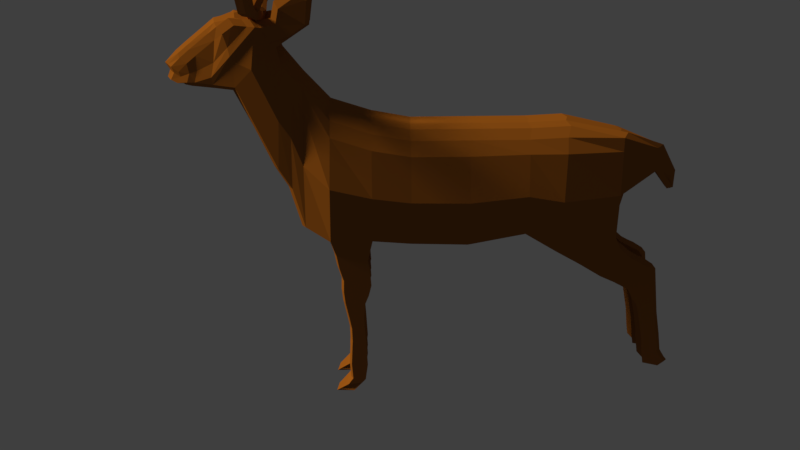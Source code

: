 # Source: LPgeyikErkek.blend  (saved by Blender 2.79.0; exported with 4.5.12 LTS)
import bpy
from mathutils import Matrix  # noqa: F401  (used for matrix-valued properties, if any)

bpy.ops.wm.read_factory_settings(use_empty=True)
scene = bpy.context.scene
scene.name = 'Scene'

# ---- collections
col_collection_1 = bpy.data.collections.new('Collection 1'); scene.collection.children.link(col_collection_1)

# ---- materials (node trees are filled in below, after node groups)
mat_material = bpy.data.materials.new('Material')
mat_material.alpha_threshold = 0.0
mat_material.roughness = 0.5
mat_material.line_color = (0.0, 0.0, 0.0, 1.0)

# ---- material node trees
mat_material.use_nodes = True; mat_material.node_tree.nodes.clear()
_N = mat_material.node_tree.nodes; _L = mat_material.node_tree.links
n0 = _N.new('ShaderNodeOutputMaterial'); n0.name = 'Material Output'; n0.location = (300, 300)
n1 = _N.new('ShaderNodeBsdfDiffuse'); n1.name = 'Diffuse BSDF'; n1.location = (-185, 301)
n1.inputs[0].default_value = (0.3082, 0.1129, 0.0268, 1.0)
_L.new(n1.outputs[0], n0.inputs[0])
n0.is_active_output = True

# ---- world
world_world_001 = bpy.data.worlds.new('World.001'); scene.world = world_world_001
world_world_001.use_nodes = True; world_world_001.node_tree.nodes.clear()
_N = world_world_001.node_tree.nodes; _L = world_world_001.node_tree.links
n0 = _N.new('ShaderNodeOutputWorld'); n0.name = 'World Output'; n0.location = (300, 300)
n1 = _N.new('ShaderNodeBackground'); n1.name = 'Background'; n1.location = (10, 300)
n1.inputs[0].default_value = (0.05, 0.05, 0.05, 1.0)
_L.new(n1.outputs[0], n0.inputs[0])
n0.is_active_output = True
world_world_001.use_sun_shadow = False
world_world_001.sun_shadow_jitter_overblur = 0.0
world_world_001.cycles.sampling_method = 'MANUAL'

# ---- cameras
cam_camera_001 = bpy.data.cameras.new('Camera.001')
cam_camera_001.clip_end = 100.0
cam_camera_001.lens = 35.0
cam_camera_001.sensor_width = 32.0
cam_camera_001.sensor_height = 18.0
cam_camera_001.display_size = 2.0
cam_camera_001.dof.focus_distance = 0.0

# ---- lights
light_sun_001 = bpy.data.lights.new('Sun.001', 'SUN')
light_sun_001.color = (0.6038, 0.4638, 0.1438)
light_sun_001.transmission_factor = 0.0
light_sun_001.angle = 0.1993
light_sun_001.energy = 5.0
light_sun_001.shadow_buffer_clip_start = 0.5
light_sun_001.shadow_soft_size = 0.1
light_sun_001.shadow_cascade_max_distance = 1000.0

# ---- meshes
me_cube = bpy.data.meshes.new('Cube')
me_cube.from_pydata([(0.5293, 2.455, -0.8148), (0.3576, -2.305, -0.6442), (-0.3345, -2.305, -0.6442), (-0.4962, 2.455, -0.8148), (0.4201, 2.455, 0.7618), (0.2838, -2.27, 1.505), (-0.2652, -2.27, 1.505), (-0.3934, 2.455, 0.5789), (0.5293, 1.049, -0.7278), (-0.4962, 1.049, -0.7278), (0.4201, 1.049, 0.751), (-0.3934, 1.049, 0.751), (0.5293, -0.7029, -0.8668), (0.4201, -0.7029, 0.751), (-0.4962, -0.7029, -0.8668), (-0.3934, -0.7029, 0.751), (-0.4962, 1.553, -1.042), (-0.3934, 1.618, 0.7777), (0.5293, 1.553, -1.042), (0.4201, 1.618, 0.7777), (-0.4962, 0.1732, -0.8965), (-0.3934, 0.1732, 0.751), (0.5293, 0.1732, -0.8965), (0.4201, 0.1732, 0.751), (0.5293, -1.286, -0.8168), (0.4201, -1.284, 0.8627), (-0.4962, -1.286, -0.8168), (-0.3934, -1.284, 0.8627), (0.5293, -1.926, -0.8214), (0.3818, -1.883, 1.059), (-0.4962, -1.926, -0.8214), (-0.3552, -1.883, 1.059), (0.4931, -1.44, -2.173), (-0.4327, -1.44, -2.173), (0.4931, -1.677, -2.158), (-0.4327, -1.677, -2.158), (0.4931, -1.365, -1.167), (-0.4327, -1.365, -1.167), (0.4931, -1.845, -1.078), (-0.4327, -1.845, -1.078), (0.4931, -1.314, -1.602), (0.4931, -1.743, -1.514), (-0.4327, -1.743, -1.514), (-0.4327, -1.314, -1.602), (0.4931, -1.424, -1.952), (0.4931, -1.728, -1.907), (-0.4327, -1.728, -1.907), (-0.4327, -1.424, -1.952), (0.4931, -1.392, -3.066), (-0.4327, -1.392, -3.066), (0.4931, -1.654, -3.051), (-0.4327, -1.654, -3.051), (0.4931, -1.631, -2.605), (0.4931, -1.414, -2.62), (-0.4327, -1.414, -2.62), (-0.4327, -1.631, -2.605), (-0.4327, -1.356, -1.777), (0.4931, -1.356, -1.777), (0.4931, -1.748, -1.71), (-0.4327, -1.748, -1.71), (-0.4327, -1.327, -1.385), (0.4931, -1.327, -1.385), (0.4931, -1.806, -1.296), (-0.4327, -1.806, -1.296), (0.4931, -1.43, -2.397), (-0.4327, -1.636, -2.381), (0.4931, -1.636, -2.381), (-0.4327, -1.43, -2.397), (0.4931, -1.431, -3.351), (-0.4327, -1.431, -3.351), (0.4931, -1.636, -3.328), (-0.4327, -1.636, -3.328), (0.4931, -1.624, -3.567), (-0.4327, -1.624, -3.567), (0.4131, -1.874, -3.588), (-0.3697, -1.874, -3.588), (-0.4327, -1.709, -3.438), (0.4931, -1.709, -3.438), (0.4931, -1.489, -3.417), (-0.4327, -1.489, -3.417), (0.3576, -2.666, 0.3108), (-0.3345, -2.666, 0.3108), (0.2838, -2.551, 1.86), (-0.2652, -2.551, 1.86), (0.3576, -2.477, -0.007557), (-0.3345, -2.477, -0.007557), (-0.2652, -2.411, 1.684), (0.2838, -2.411, 1.684), (0.3546, -3.215, 1.558), (-0.3315, -3.215, 1.558), (0.3065, -2.687, 2.181), (-0.2834, -2.687, 2.181), (0.2515, -3.465, 2.214), (-0.2347, -3.465, 2.214), (0.3546, -3.162, 2.44), (-0.3315, -3.162, 2.44), (-0.3315, -2.806, 2.402), (0.3546, -2.806, 2.402), (0.2678, -3.54, 1.578), (-0.2501, -3.54, 1.578), (0.3546, -2.149, 2.776), (-0.3315, -2.149, 2.776), (-0.3315, -2.289, 2.83), (0.3546, -2.289, 2.83), (-0.3315, -2.408, 2.286), (0.3546, -2.408, 2.286), (0.3546, -2.592, 2.437), (-0.3315, -2.592, 2.437), (-0.3664, -2.177, 2.449), (0.3894, -2.539, 2.667), (0.3894, -2.177, 2.449), (-0.3664, -2.539, 2.667), (0.1741, -4.028, 1.744), (-0.1658, -4.028, 1.744), (0.1741, -3.979, 1.608), (-0.1658, -3.979, 1.608), (-0.1942, -3.757, 1.985), (0.2084, -3.757, 1.985), (-0.1942, -3.756, 1.547), (0.2084, -3.756, 1.547), (-0.1942, -3.894, 1.873), (-0.1942, -3.844, 1.585), (0.2084, -3.844, 1.585), (0.2084, -3.894, 1.873), (0.4931, 3.11, -1.441), (-0.4327, 3.11, -1.441), (-0.4327, 2.745, -1.742), (0.4931, 2.745, -1.742), (-0.4327, 2.731, -1.189), (-0.4327, 2.283, -1.5), (0.4931, 2.731, -1.189), (0.4931, 2.283, -1.5), (-0.4327, 1.929, -1.276), (0.4931, 1.929, -1.276), (-0.4327, 2.552, -1.027), (0.4931, 2.552, -1.027), (-0.4327, 2.944, -1.308), (0.4931, 2.944, -1.308), (-0.4327, 2.516, -1.612), (0.4931, 2.516, -1.612), (-0.4327, 3.047, -1.357), (0.4931, 3.047, -1.357), (-0.4327, 2.631, -1.677), (0.4931, 2.631, -1.677), (0.4931, 3.224, -2.22), (-0.4327, 3.224, -2.22), (-0.4327, 2.97, -2.219), (0.4931, 2.97, -2.219), (0.4931, 2.922, -2.044), (0.4931, 3.184, -1.945), (-0.4327, 3.184, -1.945), (-0.4327, 2.922, -2.044), (0.4931, 3.308, -2.624), (-0.4327, 3.308, -2.624), (-0.4327, 3.061, -2.622), (0.4931, 3.061, -2.622), (0.4931, 3.359, -2.919), (-0.4327, 3.359, -2.919), (-0.4327, 3.106, -2.942), (0.4931, 3.106, -2.942), (0.4931, 3.441, -3.052), (-0.4327, 3.441, -3.052), (-0.4327, 3.14, -3.127), (0.4931, 3.14, -3.127), (0.4931, 3.49, -3.117), (-0.4327, 3.49, -3.117), (-0.4327, 3.4, -3.192), (0.4931, 3.4, -3.192), (0.5293, 2.455, -0.1163), (0.4511, -2.289, 0.3891), (-0.45, -2.289, 0.3891), (-0.4962, 2.455, -0.1163), (-0.6673, 1.049, -0.05849), (0.668, 1.049, -0.05849), (-0.6673, -0.7029, -0.1359), (0.668, -0.7029, -0.1359), (0.668, 1.582, -0.155), (-0.6673, 1.582, -0.155), (0.668, 0.1732, -0.1524), (-0.6673, 0.1732, -0.1524), (-0.6673, -1.285, -0.0585), (0.668, -1.285, -0.0585), (-0.6673, -1.907, 0.09256), (0.668, -1.907, 0.09256), (0.4511, -2.615, 1.078), (-0.45, -2.615, 1.078), (0.4511, -2.448, 0.8228), (-0.45, -2.448, 0.8228), (0.4482, -2.952, 1.834), (-0.4258, -2.952, 1.834), (0.3546, -3.331, 2.321), (-0.3315, -3.331, 2.321), (-0.3558, -3.215, 1.943), (0.3781, -3.215, 1.943), (0.2328, 3.037, 0.5318), (-0.2143, 3.037, 0.3489), (0.2328, 3.037, 0.1617), (-0.2143, 3.037, 0.1617), (0.05546, 3.311, -0.01536), (-0.04986, 3.311, -0.01536), (0.05546, 3.311, -0.2026), (-0.04986, 3.311, -0.2026), (0.1642, 2.205, -0.8779), (0.2042, -2.352, -0.6442), (0.158, 2.455, 0.7618), (0.107, -2.27, 1.688), (0.158, 1.049, 0.9338), (0.1816, 1.049, -0.8478), (0.158, -0.7029, 0.9338), (0.1816, -0.7029, -0.9868), (0.1642, 1.803, -0.9792), (0.158, 1.618, 0.9606), (0.1816, 0.1732, -1.017), (0.158, 0.1732, 0.9338), (0.158, -1.284, 1.046), (0.08495, -1.286, -0.9368), (0.158, -1.883, 1.242), (0.08495, -1.926, -0.8214), (0.1527, -1.44, -2.173), (0.1527, -1.677, -2.158), (0.1527, -1.845, -1.078), (0.1527, -1.365, -1.167), (0.1527, -1.743, -1.514), (0.1527, -1.314, -1.602), (0.1527, -1.728, -1.907), (0.1527, -1.424, -1.952), (0.1527, -1.392, -3.066), (0.1527, -1.654, -3.051), (0.1527, -1.414, -2.62), (0.1527, -1.631, -2.605), (0.1527, -1.356, -1.777), (0.1527, -1.748, -1.71), (0.1527, -1.327, -1.385), (0.1527, -1.806, -1.296), (0.1527, -1.636, -2.381), (0.1527, -1.43, -2.397), (0.1527, -1.431, -3.351), (0.1527, -1.636, -3.328), (0.1527, -1.624, -3.567), (0.2326, -1.874, -3.588), (0.1527, -1.489, -3.417), (0.1527, -1.709, -3.438), (0.2042, -2.716, 0.3108), (0.107, -2.551, 2.043), (0.107, -2.411, 1.867), (0.2042, -2.524, -0.007557), (0.2023, -3.266, 1.48), (0.2023, -2.621, 2.181), (0.1435, -3.591, 2.344), (0.2023, -3.168, 2.515), (0.1528, -3.54, 1.5), (0.2023, -2.806, 2.402), (0.2023, -2.149, 2.776), (0.2023, -2.289, 2.83), (0.2023, -2.592, 2.437), (0.2023, -2.408, 2.286), (0.2252, -2.539, 2.667), (0.2252, -2.177, 2.449), (0.06076, -4.19, 1.829), (0.0986, -4.067, 1.62), (0.119, -3.756, 1.547), (0.119, -3.883, 2.115), (0.119, -3.844, 1.557), (0.119, -4.02, 2.003), (0.1527, 3.11, -1.441), (0.1527, 2.745, -1.742), (0.1527, 2.283, -1.5), (0.1527, 2.731, -1.189), (0.1983, 2.552, -1.027), (0.1983, 1.929, -1.276), (0.1527, 2.516, -1.612), (0.1527, 2.944, -1.308), (0.1527, 2.631, -1.677), (0.1527, 3.047, -1.357), (0.1527, 3.224, -2.22), (0.1527, 2.97, -2.219), (0.1527, 2.922, -2.044), (0.1527, 3.184, -1.945), (0.1527, 3.308, -2.624), (0.1527, 3.061, -2.622), (0.1527, 3.359, -2.919), (0.1527, 3.106, -2.942), (0.1527, 3.441, -3.052), (0.1527, 3.14, -3.127), (0.1527, 3.49, -3.117), (0.1527, 3.4, -3.192), (0.2023, -3.457, 2.452), (0.3021, 2.455, -0.1163), (0.106, 3.037, 0.5318), (0.106, 3.037, 0.1617), (0.02297, 3.311, 0.1675), (0.02297, 3.311, -0.2026), (-0.1182, 2.205, -0.8779), (-0.2237, -2.352, -0.6442), (-0.1801, 2.455, 0.7618), (-0.1212, -2.27, 1.688), (-0.2116, 1.049, -0.8478), (-0.2116, -0.7029, -0.9868), (-0.1182, 1.803, -0.9792), (-0.2116, 0.1732, -1.017), (-0.04892, -1.286, -0.9368), (-0.04892, -1.926, -0.8214), (-0.1082, -1.44, -2.173), (-0.1082, -1.677, -2.158), (-0.1082, -1.365, -1.167), (-0.1082, -1.314, -1.602), (-0.1082, -1.424, -1.952), (-0.1082, -1.392, -3.066), (-0.1082, -1.654, -3.051), (-0.1082, -1.414, -2.62), (-0.1082, -1.356, -1.777), (-0.1082, -1.327, -1.385), (-0.1082, -1.43, -2.397), (-0.1082, -1.431, -3.351), (-0.1082, -1.636, -3.328), (-0.1082, -1.624, -3.567), (-0.1845, -1.874, -3.588), (-0.1082, -1.489, -3.417), (-0.2237, -2.716, 0.3108), (-0.1212, -2.551, 2.043), (-0.2237, -2.524, -0.007557), (-0.222, -3.266, 1.48), (-0.222, -2.621, 2.181), (-0.1571, -3.591, 2.344), (-0.222, -3.168, 2.515), (-0.1674, -3.54, 1.5), (-0.222, -2.149, 2.776), (-0.222, -2.592, 2.437), (-0.243, -2.539, 2.667), (-0.07372, -4.19, 1.829), (-0.1116, -4.067, 1.62), (-0.1299, -3.756, 1.547), (-0.1299, -3.844, 1.557), (-0.1082, 3.11, -1.441), (-0.1082, 2.745, -1.742), (-0.1082, 2.731, -1.189), (-0.1538, 2.552, -1.027), (-0.1082, 2.944, -1.308), (-0.1082, 3.047, -1.357), (-0.1082, 3.224, -2.22), (-0.1082, 2.97, -2.219), (-0.1082, 3.184, -1.945), (-0.1082, 3.308, -2.624), (-0.1082, 3.061, -2.622), (-0.1082, 3.359, -2.919), (-0.1082, 3.106, -2.942), (-0.1082, 3.441, -3.052), (-0.1082, 3.14, -3.127), (-0.1082, 3.49, -3.117), (-0.1082, 3.4, -3.192), (-0.222, -3.457, 2.452), (-0.3321, 2.455, -0.1163), (-0.1227, 3.037, 0.5318), (-0.1227, 3.037, 0.1617), (-0.0309, 3.311, 0.1675), (-0.0309, 3.311, -0.2026), (-0.1801, 1.049, 0.9338), (-0.1801, -0.7029, 0.9338), (-0.1801, 1.618, 0.9606), (-0.1801, 0.1732, 0.9338), (-0.1801, -1.284, 1.046), (-0.1801, -1.883, 1.242), (-0.1082, -1.845, -1.078), (-0.1082, -1.743, -1.514), (-0.1082, -1.728, -1.907), (-0.1082, -1.631, -2.605), (-0.1082, -1.748, -1.71), (-0.1082, -1.806, -1.296), (-0.1082, -1.636, -2.381), (-0.1082, -1.709, -3.438), (-0.1212, -2.411, 1.867), (-0.222, -2.806, 2.402), (-0.222, -2.289, 2.83), (-0.222, -2.408, 2.286), (-0.243, -2.177, 2.449), (-0.1299, -3.883, 2.115), (-0.1299, -4.02, 2.003), (-0.1082, 2.283, -1.5), (-0.1538, 1.929, -1.276), (-0.1082, 2.516, -1.612), (-0.1082, 2.631, -1.677), (-0.1082, 2.922, -2.044), (-0.3072, 2.412, -0.8529), (-0.2814, -2.366, -0.6445), (-0.2862, 2.541, 0.7105), (-0.1928, -2.33, 1.665), (-0.3553, 1.092, -0.7926), (-0.3553, -0.7146, -0.9358), (-0.3072, 1.74, -1.022), (-0.3553, 0.1885, -0.9665), (-0.2715, -1.316, -0.8843), (-0.2715, -1.976, -0.8272), (-0.2693, -1.474, -2.221), (-0.2693, -1.719, -2.205), (-0.2693, -1.397, -1.183), (-0.2693, -1.344, -1.632), (-0.2693, -1.458, -1.992), (-0.2693, -1.425, -3.141), (-0.2693, -1.695, -3.125), (-0.2693, -1.448, -2.681), (-0.2693, -1.388, -1.812), (-0.2693, -1.358, -1.408), (-0.2693, -1.464, -2.451), (-0.2693, -1.465, -3.435), (-0.2693, -1.677, -3.411), (-0.2693, -1.664, -3.658), (-0.2762, -1.921, -3.679), (-0.2693, -1.525, -3.502), (-0.2814, -2.738, 0.3398), (-0.1928, -2.62, 2.031), (-0.2814, -2.543, 0.01166), (-0.2789, -3.246, 1.532), (-0.2789, -2.608, 2.12), (-0.1974, -3.562, 2.302), (-0.2789, -3.249, 2.534), (-0.2103, -3.639, 1.536), (-0.2789, -2.088, 2.812), (-0.2789, -2.662, 2.532), (-0.3077, -2.608, 2.768), (-0.1398, -4.142, 1.817), (-0.1398, -4.072, 1.641), (-0.1634, -3.861, 1.543), (-0.1398, -3.953, 1.564), (-0.2693, 3.216, -1.466), (-0.2693, 2.84, -1.777), (-0.2693, 2.825, -1.207), (-0.2929, 2.641, -1.039), (-0.2693, 3.045, -1.329), (-0.2693, 3.15, -1.38), (-0.2693, 3.333, -2.269), (-0.2693, 3.071, -2.267), (-0.2693, 3.292, -1.986), (-0.2693, 3.42, -2.685), (-0.2693, 3.165, -2.683), (-0.2693, 3.472, -2.989), (-0.2693, 3.212, -3.013), (-0.2693, 3.556, -3.127), (-0.2693, 3.246, -3.204), (-0.2693, 3.608, -3.193), (-0.2693, 3.514, -3.271), (-0.2789, -3.423, 2.412), (-0.4174, 2.541, -0.1004), (-0.1642, 3.141, 0.4733), (-0.1642, 3.141, 0.1861), (-0.03221, 3.423, 0.09787), (-0.03221, 3.423, -0.1893), (-0.2862, 1.092, 0.8878), (-0.2862, -0.7146, 0.8878), (-0.2862, 1.678, 0.9153), (-0.2862, 0.1885, 0.8878), (-0.2862, -1.314, 1.003), (-0.258, -1.931, 1.205), (-0.2693, -1.892, -1.092), (-0.2693, -1.787, -1.541), (-0.2693, -1.771, -1.947), (-0.2693, -1.672, -2.665), (-0.2693, -1.792, -1.744), (-0.2693, -1.852, -1.316), (-0.2693, -1.676, -2.435), (-0.2693, -1.752, -3.524), (-0.1928, -2.476, 1.849), (-0.2789, -2.882, 2.495), (-0.2789, -2.35, 2.937), (-0.2698, -2.459, 2.167), (-0.3149, -2.154, 2.367), (-0.1634, -3.862, 2.065), (-0.1634, -4.004, 1.95), (-0.2693, 2.363, -1.527), (-0.2929, 1.998, -1.296), (-0.2693, 2.603, -1.642), (-0.2693, 2.721, -1.709), (-0.2693, 3.022, -2.088), (0.2877, 1.089, 0.8845), (0.2877, -0.7138, 0.8845), (0.2877, 1.674, 0.912), (0.2877, 0.1874, 0.8845), (0.2877, -1.312, 0.9995), (0.2595, -1.927, 1.201), (0.3225, -1.889, -1.091), (0.3225, -1.783, -1.539), (0.3225, -1.768, -1.944), (0.3225, -1.669, -2.661), (0.3225, -1.789, -1.741), (0.3225, -1.848, -1.315), (0.3225, -1.673, -2.431), (0.3225, -1.749, -3.518), (0.1945, -2.471, 1.844), (0.2799, -2.877, 2.489), (0.2799, -2.346, 2.929), (0.2872, -2.431, 2.228), (0.3005, -2.124, 2.434), (0.1646, -3.855, 2.06), (0.1646, -3.996, 1.944), (0.3225, 2.358, -1.525), (0.346, 1.993, -1.294), (0.3225, 2.597, -1.64), (0.3225, 2.715, -1.707), (0.3225, 3.015, -2.085), (0.3471, 2.406, -0.8525), (0.2824, -2.361, -0.6446), (0.2877, 2.535, 0.8016), (0.1945, -2.326, 1.66), (0.3561, 1.089, -0.7923), (0.3561, -0.7138, -0.9352), (0.3471, 1.735, -1.022), (0.3561, 0.1874, -0.9659), (0.3063, -1.314, -0.8838), (0.3063, -1.972, -0.8269), (0.3225, -1.472, -2.218), (0.3225, -1.716, -2.202), (0.3225, -1.394, -1.182), (0.3225, -1.342, -1.63), (0.3225, -1.456, -1.99), (0.3225, -1.423, -3.136), (0.3225, -1.692, -3.12), (0.3225, -1.446, -2.677), (0.3225, -1.386, -1.81), (0.3225, -1.356, -1.406), (0.3225, -1.462, -2.447), (0.3225, -1.462, -3.429), (0.3225, -1.674, -3.405), (0.3225, -1.661, -3.651), (0.3225, -1.918, -3.673), (0.3225, -1.522, -3.496), (0.2824, -2.733, 0.3377), (0.1945, -2.615, 2.026), (0.2824, -2.538, 0.01025), (0.2799, -3.24, 1.527), (0.2799, -2.603, 2.114), (0.1986, -3.555, 2.296), (0.2799, -3.243, 2.528), (0.2115, -3.632, 1.531), (0.2799, -2.084, 2.805), (0.2799, -2.657, 2.525), (0.3096, -2.603, 2.761), (0.1371, -4.134, 1.812), (0.1371, -4.064, 1.636), (0.1646, -3.854, 1.538), (0.1646, -3.945, 1.559), (0.3225, 3.208, -1.464), (0.3225, 2.833, -1.774), (0.3225, 2.818, -1.205), (0.346, 2.635, -1.038), (0.3225, 3.038, -1.328), (0.3225, 3.143, -1.378), (0.3225, 3.326, -2.265), (0.3225, 3.064, -2.264), (0.3225, 3.284, -1.983), (0.3225, 3.412, -2.681), (0.3225, 3.158, -2.679), (0.3225, 3.464, -2.984), (0.3225, 3.204, -3.008), (0.3225, 3.548, -3.122), (0.3225, 3.239, -3.199), (0.3225, 3.599, -3.188), (0.3225, 3.506, -3.265), (0.2799, -3.417, 2.406), (0.418, 2.535, -0.1016), (0.1647, 3.133, 0.565), (0.1647, 3.133, 0.1843), (0.03076, 3.415, 0.09628), (0.03076, 3.415, -0.1903), (-0.01112, 1.088, 0.9356), (-0.01112, -0.6953, 0.9356), (-0.01112, 1.666, 0.9628), (-0.01112, 0.1961, 0.9356), (-0.01112, -1.287, 1.049), (-0.01112, -1.896, 1.249), (-0.007122, -2.434, 1.885), (-0.009918, -2.835, 2.43), (-0.00547, -3.931, 2.138), (-0.00547, -4.07, 2.024), (0.02354, 2.263, -0.9078), (-0.009831, -2.373, -0.67), (-0.01112, 2.518, 0.7606), (-0.007122, -2.29, 1.703), (-0.01514, 1.088, -0.8772), (-0.01514, -0.6953, -1.019), (0.02354, 1.854, -1.011), (-0.01514, 0.1961, -1.049), (0.01844, -1.289, -0.9677), (0.01844, -1.94, -0.8503), (-0.009832, -2.744, 0.3017), (-0.007122, -2.576, 2.064), (-0.009832, -2.548, -0.02227), (-0.009918, -3.303, 1.491), (-0.009918, -2.647, 2.205), (-0.006781, -3.634, 2.371), (-0.009918, -3.203, 2.545), (-0.007278, -3.582, 1.512), (-0.006486, -4.244, 1.846), (-0.006486, -4.118, 1.633), (-0.00547, -3.802, 1.559), (-0.00547, -3.892, 1.57), (-0.009918, -3.497, 2.48), (-0.01514, 2.518, -0.1329), (-0.008355, 3.11, 0.5265), (-0.008355, 3.11, 0.1499), (-0.003926, 3.389, 0.1559), (-0.003926, 3.389, -0.2207), (-0.3315, -2.984, 2.421), (-0.2424, -3.502, 1.896), (0.3546, -2.984, 2.421), (0.2597, -3.502, 1.896), (-0.1658, -4.004, 1.676), (0.1741, -4.004, 1.676), (0.2084, -3.756, 1.766), (-0.1942, -3.756, 1.766), (0.2084, -3.869, 1.729), (-0.1942, -3.869, 1.729), (-0.3437, -3.273, 2.132), (0.3664, -3.273, 2.132), (0.07968, -4.129, 1.724), (0.2023, -2.987, 2.459), (-0.09263, -4.129, 1.724), (-0.222, -2.987, 2.459), (-0.1398, -4.107, 1.729), (-0.2789, -3.066, 2.515), (0.2799, -3.06, 2.508), (0.1371, -4.099, 1.724), (-0.009918, -3.019, 2.487), (-0.006486, -4.181, 1.74), (0.4459, 2.455, 0.5546), (0.3233, -2.274, 1.242), (-0.3088, -2.274, 1.242), (-0.4177, 2.455, 0.4149), (0.3233, -2.566, 1.676), (-0.3088, -2.566, 1.676), (-0.3088, -2.42, 1.481), (0.3399, -2.749, 2.099), (-0.317, -2.749, 2.099), (0.3546, -3.202, 2.412), (-0.3315, -3.202, 2.412), (-0.3372, -2.902, 2.294), (-0.5151, 1.049, 0.5599), (0.5356, 1.049, 0.5599), (-0.5151, -0.7029, 0.5417), (0.5356, -0.7029, 0.5417), (0.5356, 1.609, 0.5576), (-0.5151, 1.609, 0.5576), (0.5356, 0.1732, 0.5377), (-0.5151, 0.1732, 0.5377), (-0.5151, -1.284, 0.6453), (0.5356, -1.284, 0.6453), (-0.4581, -1.888, 0.8307), (0.4786, -1.888, 0.8307), (0.3233, -2.42, 1.481), (0.3602, -2.902, 2.294), (0.2328, 3.037, 0.4444), (-0.2143, 3.037, 0.3047), (0.05546, 3.311, -0.05954), (-0.04986, 3.311, -0.05954), (0.02297, 3.311, 0.08019), (0.2023, -3.236, 2.5), (-0.0309, 3.311, 0.08019), (-0.222, -3.236, 2.5), (-0.03221, 3.423, 0.03009), (-0.2789, -3.29, 2.506), (0.2799, -3.284, 2.499), (0.03076, 3.415, 0.02864), (-0.009918, -3.273, 2.53), (-0.003926, 3.389, 0.06701), (-0.3344, -3.052, 2.353), (0.3574, -3.052, 2.353), (-0.009922, -2.793, 2.564), (0.2023, -2.764, 2.536), (-0.222, -2.764, 2.536), (0.2023, -2.945, 2.593), (-0.222, -2.945, 2.593), (-0.009922, -2.977, 2.621), (0.2023, -2.798, 2.426), (0.2023, -2.979, 2.483), (-0.009919, -3.012, 2.511), (-0.222, -2.798, 2.426), (-0.009919, -2.828, 2.454), (-0.222, -2.979, 2.483), (0.7655, -2.798, 2.587), (0.7655, -2.764, 2.697), (0.7655, -2.945, 2.754), (-0.7852, -2.764, 2.697), (-0.7852, -2.945, 2.754), (-0.7852, -2.798, 2.587), (0.7655, -2.979, 2.644), (-0.7852, -2.979, 2.644), (0.3415, -2.979, 2.577), (0.3415, -2.945, 2.687), (0.3415, -2.764, 2.63), (0.3415, -2.798, 2.521), (-0.3819, -2.945, 2.696), (-0.3819, -2.979, 2.586), (-0.3819, -2.798, 2.529), (-0.3819, -2.764, 2.639), (1.158, -2.798, 2.707), (1.087, -2.764, 2.79), (1.05, -2.945, 2.833), (-1.103, -2.764, 2.783), (-1.068, -2.945, 2.827), (-1.17, -2.798, 2.696), (1.121, -2.979, 2.75), (-1.136, -2.979, 2.741), (1.548, -2.798, 3.108), (1.446, -2.764, 3.15), (1.394, -2.945, 3.172), (1.495, -2.979, 3.13), (-1.455, -2.764, 3.087), (-1.407, -2.945, 3.118), (-1.547, -2.798, 3.027), (-1.499, -2.979, 3.058), (0.3834, -2.87, 2.418), (0.2853, -3.547, 1.69), (0.1883, -4.055, 1.587), (0.2254, -3.8, 1.602), (0.2254, -3.909, 1.603), (-0.358, -2.87, 2.418), (-0.2658, -3.547, 1.69), (-0.179, -4.055, 1.587), (-0.2097, -3.8, 1.602), (-0.2097, -3.909, 1.603), (-0.3777, -3.247, 2.014), (0.4025, -3.247, 2.014), (0.09656, -4.17, 1.619), (0.2188, -2.871, 2.439), (-0.1101, -4.17, 1.619), (-0.2396, -2.871, 2.439), (-0.1508, -4.161, 1.633), (-0.3012, -2.955, 2.52), (0.3027, -2.949, 2.512), (0.1484, -4.152, 1.627), (-0.006768, -4.226, 1.635), (0.3879, -2.959, 2.323), (-0.3626, -2.959, 2.323), (0.2188, -2.826, 2.584), (-0.2396, -2.826, 2.584), (-0.01048, -2.859, 2.614), (-0.2396, -2.863, 2.465), (0.2188, -2.863, 2.465), (0.8274, -2.826, 2.758), (-0.843, -2.826, 2.793), (-0.8482, -2.863, 2.639), (0.8274, -2.863, 2.639), (0.3693, -2.863, 2.567), (0.3693, -2.826, 2.685), (-0.4124, -2.826, 2.695), (-0.4124, -2.863, 2.576), (1.058, -2.826, 2.851), (-1.077, -2.854, 2.847), (-1.246, -2.863, 2.75), (1.231, -2.863, 2.761), (1.438, -2.826, 3.228), (1.644, -2.863, 3.183), (-1.45, -2.854, 3.168), (-1.645, -2.863, 3.1), (0.6432, -2.979, 2.625), (0.6431, -2.764, 2.678), (0.6431, -2.945, 2.735), (0.6432, -2.798, 2.568), (0.6952, -2.863, 2.618), (0.574, -2.826, 2.737), (-0.6644, -2.945, 2.736), (-0.6644, -2.798, 2.57), (-0.6644, -2.979, 2.627), (-0.6644, -2.764, 2.68), (-0.5689, -2.826, 2.739), (-0.7177, -2.863, 2.62), (0.7813, -2.686, 3.195), (0.7758, -2.697, 3.189), (-0.678, -2.705, 3.231), (-0.6749, -2.713, 3.227), (-0.6679, -2.712, 3.223), (0.7652, -2.676, 3.184), (0.7767, -2.678, 3.19), (-0.6753, -2.7, 3.228), (-0.6612, -2.704, 3.223), (0.7569, -2.684, 3.186), (0.7643, -2.696, 3.183), (-0.6683, -2.699, 3.223), (0.8214, -2.761, 2.947), (0.758, -2.753, 2.918), (0.8516, -2.7, 2.982), (0.7172, -2.687, 2.931), (0.7628, -2.645, 2.925), (0.8262, -2.653, 2.954), (-0.7487, -2.762, 2.953), (-0.6923, -2.696, 2.955), (-0.8338, -2.707, 3.027), (-0.811, -2.661, 2.995), (-0.8079, -2.768, 2.989), (-0.7518, -2.654, 2.959), (1.317, -2.945, 3.096), (1.366, -2.764, 3.07), (1.412, -2.979, 3.045), (1.46, -2.798, 3.019), (1.552, -2.863, 3.088), (1.353, -2.826, 3.144), (-1.337, -2.945, 3.057), (-1.424, -2.979, 2.992), (-1.469, -2.798, 2.958), (-1.382, -2.764, 3.024), (-1.373, -2.854, 3.101), (-1.563, -2.863, 3.027), (1.228, -2.931, 3.627), (1.221, -2.961, 3.565), (1.197, -2.936, 3.525), (-0.9398, -2.814, 3.698), (-0.9404, -2.817, 3.694), (-0.9402, -2.816, 3.69), (1.242, -2.884, 3.616), (-0.9425, -2.809, 3.697), (-0.9395, -2.812, 3.694), (1.201, -2.903, 3.582), (1.216, -2.857, 3.573), (-0.9422, -2.807, 3.693), (1.427, -2.818, 3.434), (1.369, -2.761, 3.344), (1.384, -2.983, 3.327), (1.328, -2.93, 3.243), (1.401, -2.918, 3.458), (1.34, -2.859, 3.364), (1.014, -2.92, 3.708), (1.013, -2.924, 3.7), (1.01, -2.92, 3.695), (1.016, -2.913, 3.707), (1.01, -2.916, 3.702), (1.012, -2.91, 3.701), (-1.327, -2.821, 3.463), (-1.354, -2.726, 3.428), (-1.319, -2.706, 3.355), (-1.29, -2.799, 3.386), (-1.284, -2.861, 3.316), (-1.317, -2.88, 3.386), (-1.132, -2.838, 3.642), (-1.129, -2.82, 3.585), (-1.139, -2.877, 3.589), (-1.165, -2.777, 3.629), (-1.162, -2.76, 3.575), (-1.136, -2.86, 3.537), (1.925, -3.043, 3.892), (1.906, -3.031, 3.886), (1.893, -3.045, 3.888), (1.896, -3.059, 3.865), (1.914, -3.071, 3.87), (1.925, -3.065, 3.907), (-1.842, -3.282, 4.38), (-1.84, -3.285, 4.371), (-1.85, -3.271, 4.374), (-1.842, -3.272, 4.379), (-1.848, -3.284, 4.366), (-1.859, -3.279, 4.376), (1.686, -2.951, 3.408), (1.751, -2.971, 3.401), (1.785, -2.866, 3.426), (1.823, -2.919, 3.478), (1.72, -2.846, 3.433), (1.698, -2.892, 3.464), (1.828, -3.306, 4.327), (1.825, -3.305, 4.326), (1.823, -3.307, 4.326), (1.824, -3.309, 4.323), (1.826, -3.31, 4.324), (1.828, -3.31, 4.329), (-1.917, -2.823, 3.472), (-1.864, -2.82, 3.51), (-1.838, -2.92, 3.482), (-1.891, -2.922, 3.444), (-1.862, -2.885, 3.53), (-1.972, -2.873, 3.495), (-2.003, -2.972, 4.016), (-1.958, -3.032, 4.003), (-2.038, -3.004, 4.023), (-1.969, -2.978, 4.037), (-1.988, -3.005, 3.993), (-1.97, -3.019, 4.037)], [], [(391, 383, 2, 30), (451, 31, 6, 385), (645, 29, 5, 623), (526, 84, 80, 524), (639, 17, 7, 625), (441, 382, 3, 171), (641, 21, 11, 634), (638, 19, 10, 635), (448, 17, 11, 446), (388, 386, 9, 16), (642, 27, 15, 636), (640, 23, 13, 637), (449, 21, 15, 447), (389, 387, 14, 20), (142, 140, 125, 126), (384, 7, 17, 448), (622, 4, 19, 638), (634, 11, 17, 639), (386, 389, 20, 9), (446, 11, 21, 449), (635, 10, 23, 640), (636, 15, 21, 641), (644, 31, 27, 642), (637, 13, 25, 643), (447, 15, 27, 450), (387, 390, 26, 14), (624, 6, 31, 644), (643, 25, 29, 645), (450, 27, 31, 451), (512, 44, 32, 508), (53, 52, 50, 48), (44, 45, 34, 32), (454, 46, 35, 393), (46, 47, 33, 35), (30, 26, 37, 39), (391, 30, 39, 452), (24, 28, 38, 36), (506, 24, 36, 510), (63, 60, 43, 42), (457, 63, 42, 453), (61, 62, 41, 40), (517, 61, 40, 511), (59, 56, 47, 46), (456, 59, 46, 454), (57, 58, 45, 44), (516, 57, 44, 512), (398, 51, 71, 404), (55, 54, 49, 51), (455, 55, 51, 398), (515, 53, 48, 513), (518, 64, 53, 515), (458, 65, 55, 455), (65, 67, 54, 55), (64, 66, 52, 53), (511, 40, 57, 516), (40, 41, 58, 57), (453, 42, 59, 456), (42, 43, 56, 59), (510, 36, 61, 517), (36, 38, 62, 61), (452, 39, 63, 457), (39, 37, 60, 63), (32, 34, 66, 64), (35, 33, 67, 65), (393, 35, 65, 458), (508, 32, 64, 518), (459, 76, 75, 406), (513, 48, 68, 519), (48, 50, 70, 68), (51, 49, 69, 71), (405, 406, 75, 73), (523, 78, 72, 521), (78, 77, 74, 72), (76, 79, 73, 75), (71, 69, 79, 76), (68, 70, 77, 78), (369, 317, 313, 314), (404, 71, 76, 459), (317, 369, 316, 315), (403, 313, 317, 407), (185, 81, 89, 189), (460, 86, 83, 409), (187, 85, 81, 185), (646, 87, 82, 626), (623, 5, 87, 646), (170, 2, 85, 187), (385, 6, 86, 460), (499, 1, 84, 526), (617, 600, 95, 414), (524, 80, 88, 527), (409, 83, 91, 412), (626, 82, 90, 629), (657, 414, 95, 632), (663, 602, 94, 631), (610, 601, 93, 191), (466, 120, 113, 419), (527, 88, 98, 531), (189, 89, 99, 192), (629, 90, 97, 647), (464, 108, 101, 416), (416, 101, 102, 462), (534, 109, 103, 488), (109, 110, 100, 103), (108, 111, 102, 101), (91, 96, 107, 104), (97, 90, 105, 106), (487, 97, 106, 533), (412, 91, 104, 463), (104, 107, 111, 108), (106, 105, 110, 109), (533, 106, 109, 534), (463, 104, 108, 464), (619, 605, 112, 535), (717, 121, 115, 715), (538, 122, 114, 536), (608, 123, 112, 605), (603, 92, 117, 606), (531, 98, 119, 537), (714, 99, 118, 716), (413, 93, 116, 465), (606, 117, 123, 608), (537, 119, 122, 538), (716, 118, 121, 717), (465, 116, 120, 466), (149, 148, 147, 144), (544, 141, 124, 539), (470, 142, 126, 424), (141, 143, 127, 124), (135, 133, 131, 130), (468, 132, 129, 467), (542, 135, 130, 541), (132, 134, 128, 129), (16, 3, 134, 132), (498, 0, 135, 542), (388, 16, 132, 468), (0, 18, 133, 135), (130, 131, 139, 137), (467, 129, 138, 469), (541, 130, 137, 543), (129, 128, 136, 138), (137, 139, 143, 141), (469, 138, 142, 470), (543, 137, 141, 544), (138, 136, 140, 142), (146, 145, 153, 154), (547, 149, 144, 545), (471, 151, 146, 430), (151, 150, 145, 146), (126, 125, 150, 151), (424, 126, 151, 471), (539, 124, 149, 547), (124, 127, 148, 149), (433, 154, 158, 435), (144, 147, 155, 152), (545, 144, 152, 548), (430, 146, 154, 433), (156, 159, 163, 160), (154, 153, 157, 158), (152, 155, 159, 156), (548, 152, 156, 550), (160, 163, 167, 164), (550, 156, 160, 552), (435, 158, 162, 437), (158, 157, 161, 162), (438, 439, 166, 165), (552, 160, 164, 554), (437, 162, 166, 439), (162, 161, 165, 166), (88, 188, 193, 98), (630, 189, 192, 633), (662, 610, 191, 632), (603, 611, 190, 92), (413, 440, 191, 93), (80, 184, 188, 88), (624, 170, 187, 628), (1, 169, 186, 84), (84, 186, 184, 80), (628, 187, 185, 627), (627, 185, 189, 630), (24, 181, 183, 28), (2, 170, 182, 30), (12, 175, 181, 24), (30, 182, 180, 26), (14, 174, 179, 20), (8, 173, 178, 22), (9, 172, 177, 16), (0, 168, 176, 18), (22, 178, 175, 12), (26, 180, 174, 14), (18, 176, 173, 8), (20, 179, 172, 9), (625, 7, 195, 649), (16, 177, 171, 3), (28, 183, 169, 1), (648, 196, 200, 650), (441, 171, 197, 443), (622, 168, 196, 648), (500, 4, 194, 558), (656, 445, 201, 651), (443, 197, 201, 445), (649, 195, 199, 651), (558, 194, 198, 560), (596, 288, 290, 598), (559, 289, 291, 561), (659, 561, 291, 652), (574, 204, 288, 596), (557, 287, 289, 559), (529, 556, 286, 248), (553, 283, 285, 555), (554, 555, 285, 284), (551, 281, 283, 553), (546, 275, 279, 549), (549, 279, 281, 551), (540, 265, 276, 497), (497, 276, 275, 546), (495, 270, 272, 496), (493, 266, 270, 495), (504, 210, 269, 494), (494, 269, 266, 493), (496, 272, 265, 540), (491, 261, 263, 492), (592, 260, 262, 593), (529, 248, 261, 491), (589, 250, 260, 592), (593, 262, 259, 591), (621, 612, 258, 590), (489, 255, 257, 490), (528, 247, 255, 489), (532, 252, 253, 488), (490, 257, 252, 532), (585, 246, 250, 589), (492, 263, 258, 535), (658, 530, 249, 653), (525, 243, 247, 528), (582, 242, 246, 585), (618, 613, 249, 530), (573, 203, 245, 584), (501, 205, 244, 486), (486, 244, 243, 525), (523, 240, 236, 519), (520, 237, 241, 485), (521, 522, 239, 238), (485, 241, 239, 522), (509, 219, 234, 484), (478, 220, 233, 483), (479, 222, 231, 482), (484, 234, 229, 481), (481, 229, 227, 514), (514, 227, 237, 520), (482, 231, 224, 480), (483, 233, 222, 479), (507, 217, 220, 478), (480, 224, 219, 509), (476, 214, 216, 477), (503, 506, 215, 209), (473, 208, 214, 476), (472, 206, 213, 475), (502, 505, 212, 207), (500, 204, 211, 474), (505, 503, 209, 212), (475, 213, 208, 473), (504, 502, 207, 210), (474, 211, 206, 472), (557, 498, 202, 287), (584, 245, 242, 582), (477, 216, 205, 501), (507, 499, 203, 217), (410, 320, 318, 408), (396, 306, 302, 392), (390, 300, 304, 394), (401, 311, 305, 395), (400, 310, 306, 396), (399, 309, 307, 397), (402, 312, 309, 399), (395, 305, 310, 400), (394, 304, 311, 401), (392, 302, 312, 402), (397, 307, 313, 403), (407, 317, 315, 405), (383, 293, 320, 410), (408, 318, 321, 411), (411, 321, 325, 415), (418, 328, 372, 462), (461, 371, 327, 417), (417, 327, 328, 418), (616, 614, 329, 419), (422, 332, 330, 420), (415, 325, 331, 421), (421, 331, 332, 422), (428, 338, 333, 423), (426, 336, 335, 425), (382, 292, 336, 426), (425, 335, 337, 427), (427, 337, 338, 428), (431, 341, 339, 429), (423, 333, 341, 431), (429, 339, 342, 432), (432, 342, 344, 434), (434, 344, 346, 436), (436, 346, 348, 438), (384, 294, 352, 442), (442, 352, 354, 444), (597, 353, 355, 599), (661, 599, 355, 654), (595, 351, 353, 597), (587, 594, 350, 323), (269, 210, 202, 268), (572, 202, 210, 578), (570, 375, 376, 571), (587, 323, 375, 570), (569, 251, 247, 586), (571, 376, 329, 590), (660, 588, 324, 655), (583, 319, 322, 586), (620, 615, 324, 588), (575, 295, 370, 568), (568, 370, 319, 583), (566, 360, 361, 567), (577, 580, 300, 297), (563, 357, 360, 566), (562, 356, 359, 565), (576, 579, 299, 296), (574, 294, 358, 564), (579, 577, 297, 299), (565, 359, 357, 563), (578, 576, 296, 298), (564, 358, 356, 562), (595, 572, 292, 351), (567, 361, 295, 575), (581, 573, 293, 301), (314, 313, 307, 308), (307, 309, 365, 308), (309, 312, 368, 365), (312, 302, 303, 368), (302, 306, 364, 303), (306, 310, 366, 364), (310, 305, 363, 366), (305, 311, 367, 363), (311, 304, 362, 367), (304, 300, 301, 362), (580, 215, 217, 581), (221, 220, 217, 215), (233, 220, 221, 232), (223, 222, 233, 232), (231, 222, 223, 230), (225, 224, 231, 230), (219, 224, 225, 218), (229, 234, 235, 228), (235, 234, 219, 218), (226, 227, 229, 228), (236, 237, 227, 226), (240, 241, 237, 236), (238, 239, 241, 240), (267, 266, 269, 268), (271, 270, 266, 267), (273, 272, 270, 271), (265, 272, 273, 264), (277, 276, 265, 264), (275, 276, 277, 274), (279, 275, 274, 278), (280, 281, 279, 278), (283, 281, 280, 282), (285, 283, 282, 284), (298, 378, 336, 292), (335, 336, 378, 377), (337, 335, 377, 379), (338, 337, 379, 380), (333, 338, 380, 334), (341, 333, 334, 381), (339, 341, 381, 340), (342, 339, 340, 343), (344, 342, 343, 345), (346, 344, 345, 347), (348, 346, 347, 349), (195, 442, 444, 199), (7, 384, 442, 195), (161, 436, 438, 165), (157, 434, 436, 161), (153, 432, 434, 157), (145, 429, 432, 153), (125, 423, 431, 150), (150, 431, 429, 145), (136, 427, 428, 140), (128, 425, 427, 136), (3, 382, 426, 134), (134, 426, 425, 128), (140, 428, 423, 125), (118, 421, 422, 121), (99, 415, 421, 118), (121, 422, 420, 115), (604, 616, 419, 113), (107, 417, 418, 111), (96, 461, 417, 107), (111, 418, 462, 102), (89, 411, 415, 99), (81, 408, 411, 89), (2, 383, 410, 85), (79, 407, 405, 73), (49, 397, 403, 69), (33, 392, 402, 67), (37, 394, 401, 60), (43, 395, 400, 56), (67, 402, 399, 54), (54, 399, 397, 49), (56, 400, 396, 47), (60, 401, 395, 43), (26, 390, 394, 37), (47, 396, 392, 33), (85, 410, 408, 81), (353, 443, 445, 355), (654, 355, 445, 656), (351, 441, 443, 353), (323, 350, 440, 413), (347, 437, 439, 349), (348, 349, 439, 438), (345, 435, 437, 347), (340, 430, 433, 343), (343, 433, 435, 345), (334, 424, 471, 381), (381, 471, 430, 340), (379, 469, 470, 380), (377, 467, 469, 379), (298, 388, 468, 378), (378, 468, 467, 377), (380, 470, 424, 334), (375, 465, 466, 376), (323, 413, 465, 375), (373, 463, 464, 374), (322, 412, 463, 373), (326, 416, 462, 372), (374, 464, 416, 326), (376, 466, 419, 329), (655, 324, 414, 657), (319, 409, 412, 322), (615, 617, 414, 324), (295, 385, 460, 370), (370, 460, 409, 319), (69, 403, 407, 79), (314, 404, 459, 369), (315, 316, 406, 405), (369, 459, 406, 316), (303, 393, 458, 368), (362, 452, 457, 367), (363, 453, 456, 366), (368, 458, 455, 365), (365, 455, 398, 308), (308, 398, 404, 314), (366, 456, 454, 364), (367, 457, 453, 363), (301, 391, 452, 362), (364, 454, 393, 303), (360, 450, 451, 361), (297, 300, 390, 387), (357, 447, 450, 360), (356, 446, 449, 359), (296, 299, 389, 386), (294, 384, 448, 358), (299, 297, 387, 389), (359, 449, 447, 357), (298, 296, 386, 388), (358, 448, 446, 356), (351, 292, 382, 441), (361, 451, 385, 295), (301, 293, 383, 391), (28, 1, 499, 507), (29, 477, 501, 5), (168, 0, 498, 557), (19, 474, 472, 10), (18, 8, 502, 504), (23, 475, 473, 13), (22, 12, 503, 505), (4, 500, 474, 19), (8, 22, 505, 502), (10, 472, 475, 23), (13, 473, 476, 25), (12, 24, 506, 503), (25, 476, 477, 29), (45, 480, 509, 34), (28, 507, 478, 38), (62, 483, 479, 41), (58, 482, 480, 45), (50, 514, 520, 70), (52, 481, 514, 50), (66, 484, 481, 52), (41, 479, 482, 58), (38, 478, 483, 62), (34, 509, 484, 66), (77, 485, 522, 74), (72, 74, 522, 521), (70, 520, 485, 77), (78, 523, 519, 68), (87, 486, 525, 82), (5, 501, 486, 87), (602, 618, 530, 94), (82, 525, 528, 90), (631, 94, 530, 658), (123, 492, 535, 112), (110, 490, 532, 100), (100, 532, 488, 103), (90, 528, 489, 105), (105, 489, 490, 110), (92, 529, 491, 117), (117, 491, 492, 123), (143, 496, 540, 127), (133, 494, 493, 131), (18, 504, 494, 133), (131, 493, 495, 139), (139, 495, 496, 143), (148, 497, 546, 147), (127, 540, 497, 148), (155, 549, 551, 159), (147, 546, 549, 155), (159, 551, 553, 163), (164, 167, 555, 554), (163, 553, 555, 167), (92, 190, 556, 529), (168, 557, 559, 196), (650, 200, 561, 659), (196, 559, 561, 200), (288, 558, 560, 290), (204, 500, 558, 288), (282, 552, 554, 284), (280, 550, 552, 282), (278, 548, 550, 280), (274, 545, 548, 278), (264, 539, 547, 277), (277, 547, 545, 274), (271, 543, 544, 273), (267, 541, 543, 271), (202, 498, 542, 268), (268, 542, 541, 267), (273, 544, 539, 264), (260, 537, 538, 262), (250, 531, 537, 260), (262, 538, 536, 259), (612, 619, 535, 258), (254, 533, 534, 256), (251, 487, 533, 254), (256, 534, 488, 253), (246, 527, 531, 250), (242, 524, 527, 246), (203, 499, 526, 245), (240, 523, 521, 238), (226, 513, 519, 236), (218, 508, 518, 235), (221, 510, 517, 232), (223, 511, 516, 230), (235, 518, 515, 228), (228, 515, 513, 226), (230, 516, 512, 225), (232, 517, 511, 223), (215, 506, 510, 221), (225, 512, 508, 218), (245, 526, 524, 242), (322, 373, 327, 371), (328, 327, 373, 374), (372, 328, 374, 326), (255, 247, 251, 254), (257, 255, 254, 256), (253, 252, 257, 256), (300, 580, 581, 301), (217, 203, 573, 581), (216, 567, 575, 205), (287, 202, 572, 595), (211, 564, 562, 206), (210, 207, 576, 578), (213, 565, 563, 208), (212, 209, 577, 579), (204, 574, 564, 211), (207, 212, 579, 576), (206, 562, 565, 213), (208, 563, 566, 214), (209, 215, 580, 577), (214, 566, 567, 216), (244, 568, 583, 243), (205, 575, 568, 244), (613, 620, 588, 249), (243, 583, 586, 247), (653, 249, 588, 660), (263, 571, 590, 258), (371, 569, 586, 322), (248, 587, 570, 261), (261, 570, 571, 263), (292, 572, 578, 298), (248, 286, 594, 587), (287, 595, 597, 289), (652, 291, 599, 661), (289, 597, 599, 291), (320, 584, 582, 318), (293, 573, 584, 320), (318, 582, 585, 321), (321, 585, 589, 325), (614, 621, 590, 329), (332, 593, 591, 330), (325, 589, 592, 331), (331, 592, 593, 332), (294, 574, 596, 352), (352, 596, 598, 354), (722, 728, 621, 614), (672, 671, 667, 669), (720, 727, 619, 612), (708, 726, 618, 602), (723, 725, 617, 615), (715, 724, 616, 604), (754, 752, 682, 678), (724, 722, 614, 616), (726, 721, 613, 618), (728, 720, 612, 621), (709, 719, 611, 603), (730, 718, 610, 662), (116, 607, 609, 120), (711, 606, 608, 712), (93, 601, 607, 116), (709, 603, 606, 711), (712, 608, 605, 710), (120, 609, 604, 113), (727, 710, 605, 619), (718, 714, 601, 610), (729, 708, 602, 663), (725, 713, 600, 617), (719, 729, 663, 611), (713, 730, 662, 600), (290, 652, 661, 598), (286, 653, 660, 594), (198, 650, 659, 560), (190, 631, 658, 556), (350, 655, 657, 440), (354, 654, 656, 444), (594, 660, 655, 350), (598, 661, 654, 354), (556, 658, 653, 286), (560, 659, 652, 290), (197, 649, 651, 201), (444, 656, 651, 199), (4, 622, 648, 194), (194, 648, 650, 198), (171, 625, 649, 197), (83, 627, 630, 91), (86, 628, 627, 83), (6, 624, 628, 86), (600, 662, 632, 95), (91, 630, 633, 96), (188, 629, 647, 193), (611, 663, 631, 190), (440, 657, 632, 191), (184, 626, 629, 188), (169, 623, 646, 186), (186, 646, 626, 184), (181, 643, 645, 183), (170, 624, 644, 182), (175, 637, 643, 181), (182, 644, 642, 180), (174, 636, 641, 179), (173, 635, 640, 178), (172, 634, 639, 177), (168, 622, 638, 176), (178, 640, 637, 175), (180, 642, 636, 174), (176, 638, 635, 173), (179, 641, 634, 172), (177, 639, 625, 171), (183, 645, 623, 169), (731, 733, 669, 667), (733, 732, 668, 669), (674, 673, 666, 664), (675, 672, 669, 668), (670, 674, 664, 665), (760, 758, 680, 683), (723, 615, 675, 734), (251, 569, 674, 670), (615, 620, 672, 675), (569, 371, 673, 674), (721, 251, 670, 735), (620, 613, 671, 672), (737, 679, 695, 745), (678, 682, 698, 694), (755, 753, 677, 676), (785, 784, 766, 771), (756, 755, 676, 739), (761, 759, 681, 679), (763, 760, 683, 738), (776, 778, 764, 765), (735, 670, 687, 740), (731, 667, 685, 741), (670, 665, 686, 687), (667, 671, 684, 685), (732, 666, 691, 742), (734, 675, 689, 743), (666, 673, 690, 691), (675, 668, 688, 689), (815, 814, 801, 802), (795, 794, 705, 707), (676, 677, 693, 692), (739, 676, 692, 747), (683, 680, 696, 699), (679, 681, 697, 695), (736, 678, 694, 744), (738, 683, 699, 746), (849, 851, 841, 840), (788, 790, 703, 702), (791, 789, 701, 700), (792, 791, 700, 749), (851, 850, 836, 841), (797, 796, 706, 704), (799, 795, 707, 751), (834, 833, 807, 811), (833, 830, 803, 807), (796, 799, 751, 706), (869, 866, 844, 845), (790, 792, 749, 703), (848, 849, 840, 839), (681, 738, 746, 697), (677, 736, 744, 693), (682, 739, 747, 698), (812, 813, 810, 806), (673, 734, 743, 690), (668, 732, 742, 688), (665, 731, 741, 686), (671, 735, 740, 684), (777, 776, 765, 774), (759, 763, 738, 681), (752, 756, 739, 682), (782, 783, 772, 768), (680, 737, 745, 696), (613, 721, 735, 671), (371, 723, 734, 673), (664, 666, 732, 733), (665, 664, 733, 731), (96, 633, 730, 713), (193, 647, 729, 719), (461, 96, 713, 725), (647, 97, 708, 729), (192, 99, 714, 718), (536, 114, 710, 727), (122, 712, 710, 114), (98, 709, 711, 119), (119, 711, 712, 122), (633, 192, 718, 730), (98, 193, 719, 709), (591, 259, 720, 728), (487, 251, 721, 726), (420, 330, 722, 724), (115, 420, 724, 715), (371, 461, 725, 723), (97, 487, 726, 708), (259, 536, 727, 720), (330, 591, 728, 722), (607, 716, 717, 609), (601, 714, 716, 607), (609, 717, 715, 604), (686, 741, 757, 753), (684, 740, 756, 752), (740, 687, 755, 756), (741, 685, 754, 757), (687, 686, 753, 755), (685, 684, 752, 754), (690, 743, 763, 759), (688, 742, 762, 758), (742, 691, 761, 762), (743, 689, 760, 763), (691, 690, 759, 761), (689, 688, 758, 760), (773, 774, 765, 764), (772, 775, 771, 766), (768, 772, 766, 767), (769, 773, 764, 770), (779, 777, 774, 773), (786, 782, 768, 767), (780, 779, 773, 769), (781, 780, 769, 770), (783, 787, 775, 772), (784, 786, 767, 766), (778, 781, 770, 764), (787, 785, 771, 775), (736, 677, 781, 778), (677, 753, 780, 781), (753, 757, 779, 780), (757, 754, 777, 779), (754, 678, 776, 777), (678, 736, 778, 776), (761, 679, 785, 787), (737, 680, 786, 784), (762, 761, 787, 783), (680, 758, 782, 786), (758, 762, 783, 782), (679, 737, 784, 785), (693, 744, 793, 789), (698, 747, 792, 790), (747, 692, 791, 792), (692, 693, 789, 791), (694, 698, 790, 788), (744, 694, 788, 793), (697, 746, 799, 796), (696, 745, 798, 794), (745, 695, 797, 798), (746, 699, 795, 799), (695, 697, 796, 797), (699, 696, 794, 795), (801, 800, 818, 819), (808, 811, 807, 803), (805, 808, 803, 804), (800, 806, 821, 818), (814, 816, 800, 801), (835, 831, 808, 805), (830, 832, 804, 803), (816, 812, 806, 800), (832, 835, 805, 804), (813, 817, 809, 810), (831, 834, 811, 808), (817, 815, 802, 809), (793, 788, 815, 817), (789, 793, 817, 813), (748, 701, 812, 816), (702, 748, 816, 814), (701, 789, 813, 812), (788, 702, 814, 815), (822, 820, 819, 818), (823, 822, 818, 821), (810, 809, 822, 823), (802, 801, 819, 820), (809, 802, 820, 822), (806, 810, 823, 821), (798, 797, 826, 827), (705, 794, 828, 829), (750, 705, 829, 824), (794, 798, 827, 828), (704, 750, 824, 825), (797, 704, 825, 826), (827, 826, 834, 831), (829, 828, 835, 832), (824, 829, 832, 830), (828, 827, 831, 835), (825, 824, 830, 833), (826, 825, 833, 834), (840, 841, 859, 858), (847, 846, 843, 842), (844, 847, 842, 845), (841, 836, 854, 859), (870, 867, 843, 846), (850, 852, 837, 836), (871, 869, 845, 842), (866, 868, 847, 844), (853, 848, 839, 838), (868, 870, 846, 847), (867, 871, 842, 843), (852, 853, 838, 837), (701, 748, 853, 852), (748, 702, 848, 853), (700, 701, 852, 850), (702, 703, 849, 848), (749, 700, 850, 851), (703, 749, 851, 849), (859, 854, 855, 856), (858, 859, 856, 857), (838, 839, 857, 856), (837, 838, 856, 855), (839, 840, 858, 857), (836, 837, 855, 854), (705, 750, 864, 862), (751, 707, 863, 865), (706, 751, 865, 860), (750, 704, 861, 864), (707, 705, 862, 863), (704, 706, 860, 861), (862, 864, 871, 867), (865, 863, 870, 868), (860, 865, 868, 866), (864, 861, 869, 871), (863, 862, 867, 870), (861, 860, 866, 869), (836, 841, 840, 839, 838, 837)])
me_cube.materials.append(mat_material)
me_cube.use_remesh_preserve_volume = False
me_cube.use_remesh_preserve_attributes = False
me_cube.use_mirror_vertex_groups = False
me_cube.update()
arm_armature_001 = bpy.data.armatures.new('Armature.001')  # bones are not reproduced

# ---- objects
ob_camera = bpy.data.objects.new('Camera', cam_camera_001)
ob_sun = bpy.data.objects.new('Sun', light_sun_001)
ob_armature = bpy.data.objects.new('Armature', arm_armature_001)
ob_cube = bpy.data.objects.new('Cube', me_cube)

# ---- transforms, parenting, visibility, modifiers, constraints
ob_camera.location = (12.99, -2.094, 8.639)
ob_camera.rotation_euler = (1.141, 0.0, 1.537)
ob_camera.lineart.crease_threshold = 0.0
ob_sun.location = (0.06695, -19.19, 14.49)
ob_sun.rotation_euler = (0.85, -0.08043, 0.04152)
ob_sun.lineart.crease_threshold = 0.0
ob_armature.location = (0.4483, 0.8838, 3.738)
ob_armature.show_in_front = True
ob_armature.lineart.crease_threshold = 0.0
ob_cube.parent = ob_armature
ob_cube.matrix_parent_inverse = Matrix(((1.0, 0.0, 0.0, -0.4483), (0.0, 1.0, 0.0, -0.8838), (0.0, 0.0, 1.0, -3.738), (0.0, 0.0, 0.0, 1.0)))
ob_cube.location = (0.4295, -0.8184, 3.669)
ob_cube.lock_rotations_4d = False
ob_cube.empty_display_type = 'ARROWS'
ob_cube.lineart.crease_threshold = 0.0
_vg = ob_cube.vertex_groups.new(name='Bone')
for _i, _w in zip([0, 3, 4, 7, 8, 9, 10, 11, 12, 13, 14, 15, 16, 17, 18, 19, 20, 21, 22, 23, 25, 27, 132, 133, 168, 171, 172, 173, 174, 175, 176, 177, 178, 179, 194, 195, 196, 197, 198, 199, 200, 201, 204, 206, 207, 208, 209, 210, 211, 212, 213, 214, 287, 288, 289, 290, 291, 294, 296, 297, 298, 299, 351, 352, 353, 354, 355, 356, 357, 358, 359, 360, 382, 384, 386, 387, 388, 389, 441, 442, 443, 444, 445, 446, 447, 448, 449, 450, 472, 473, 474, 475, 476, 498, 500, 502, 503, 504, 505, 557, 558, 559, 560, 561, 562, 563, 564, 565, 566, 574, 576, 577, 579, 595, 596, 597, 598, 599, 622, 625, 634, 635, 636, 637, 638, 639, 640, 641, 642, 643, 648, 649, 650, 651, 652, 654, 656, 659, 661], [0.05218, 0.05506, 0.5616, 0.5505, 0.7485, 0.7557, 0.886, 0.8784, 0.0849, 0.1166, 0.06955, 0.1161, 0.2003, 0.8618, 0.1963, 0.863, 0.2923, 0.5669, 0.4476, 0.5699, 0.0175, 0.0184, 0.02015, 0.01451, 0.3598, 0.3811, 0.9226, 0.9397, 0.1021, 0.1014, 0.8497, 0.8502, 0.8189, 0.7852, 0.5464, 0.5642, 0.5549, 0.56, 0.562, 0.5643, 0.5662, 0.5688, 0.5726, 0.8799, 0.7246, 0.1196, 0.06734, 0.04294, 0.8691, 0.2762, 0.5924, 0.01787, 0.4856, 0.5458, 0.568, 0.5578, 0.5688, 0.5737, 0.7269, 0.0622, 0.04432, 0.2407, 0.4729, 0.5469, 0.5708, 0.5586, 0.5688, 0.8772, 0.1192, 0.8703, 0.5908, 0.01779, 0.01519, 0.5501, 0.7288, 0.06265, 0.07893, 0.2615, 0.4409, 0.5487, 0.5775, 0.562, 0.5684, 0.8849, 0.1141, 0.8556, 0.6, 0.0124, 0.8877, 0.1152, 0.8554, 0.6056, 0.01271, 0.009236, 0.5551, 0.7277, 0.07295, 0.07993, 0.3423, 0.4375, 0.5445, 0.5811, 0.5604, 0.5684, 0.8846, 0.1227, 0.8609, 0.6186, 0.01817, 0.5622, 0.7174, 0.06413, 0.2511, 0.5548, 0.5452, 0.5738, 0.5592, 0.5688, 0.4607, 0.4658, 0.9005, 0.9129, 0.1091, 0.109, 0.8564, 0.856, 0.6944, 0.676, 0.009201, 0.00875, 0.5506, 0.5621, 0.5641, 0.5665, 0.5633, 0.5637, 0.5652, 0.5644, 0.564]): _vg.add([_i], _w, 'REPLACE')
_vg = ob_cube.vertex_groups.new(name='Bone.001')
for _i, _w in zip([8, 9, 10, 11, 12, 13, 14, 15, 17, 20, 21, 22, 23, 24, 25, 26, 27, 29, 31, 169, 170, 172, 173, 174, 175, 178, 179, 180, 181, 182, 183, 206, 207, 208, 209, 211, 212, 213, 214, 215, 216, 296, 297, 299, 300, 356, 357, 358, 359, 360, 361, 386, 387, 389, 390, 446, 447, 449, 450, 451, 472, 473, 475, 476, 477, 502, 503, 505, 506, 562, 563, 565, 566, 567, 576, 577, 579, 580, 623, 624, 634, 635, 636, 637, 639, 640, 641, 642, 643, 644, 645], [0.06977, 0.0901, 0.07604, 0.08009, 0.6865, 0.694, 0.7021, 0.6972, 0.0009315, 0.6423, 0.4023, 0.5003, 0.4003, 0.141, 0.2883, 0.1301, 0.2652, 0.0517, 0.05281, 0.01049, 0.006793, 0.01349, 0.01705, 0.8075, 0.8212, 0.1619, 0.191, 0.708, 0.6992, 0.1286, 0.1258, 0.0804, 0.09429, 0.6726, 0.6853, 0.0003472, 0.6578, 0.3733, 0.2391, 0.07182, 0.03521, 0.1006, 0.6929, 0.6902, 0.0726, 0.08195, 0.6733, 0.001498, 0.3746, 0.2333, 0.03802, 0.08136, 0.6929, 0.6713, 0.0839, 0.07166, 0.6786, 0.3673, 0.2259, 0.02718, 0.07052, 0.6767, 0.362, 0.2408, 0.02431, 0.06965, 0.6811, 0.5967, 0.08356, 0.07299, 0.6722, 0.3478, 0.2317, 0.03133, 0.0865, 0.6908, 0.6807, 0.0738, 0.005245, 0.003396, 0.04679, 0.04654, 0.7524, 0.7576, 0.0004658, 0.2811, 0.2967, 0.4866, 0.4937, 0.09068, 0.08877]): _vg.add([_i], _w, 'REPLACE')
_vg = ob_cube.vertex_groups.new(name='Bone.002')
for _i, _w in zip([1, 2, 5, 6, 13, 15, 25, 27, 28, 29, 30, 31, 80, 81, 82, 83, 84, 85, 86, 87, 88, 169, 170, 174, 175, 180, 181, 182, 183, 184, 185, 186, 187, 203, 205, 208, 213, 214, 216, 217, 242, 244, 245, 246, 293, 295, 301, 318, 320, 321, 357, 359, 360, 361, 370, 383, 385, 391, 408, 410, 447, 450, 451, 460, 473, 476, 477, 486, 499, 501, 507, 524, 526, 527, 563, 566, 567, 568, 573, 575, 581, 582, 584, 585, 623, 624, 626, 627, 628, 636, 637, 642, 643, 644, 645, 646], [0.3548, 0.2293, 0.2971, 0.2618, 0.1624, 0.1607, 0.6028, 0.6413, 0.06989, 0.7377, 0.04895, 0.7981, 0.73, 0.8188, 0.06797, 0.01415, 0.6698, 0.7769, 0.08398, 0.1869, 0.01886, 0.7824, 0.8961, 0.02576, 0.01764, 0.1577, 0.1718, 0.7504, 0.761, 0.3598, 0.2471, 0.7007, 0.6868, 0.2975, 0.1737, 0.1824, 0.0002028, 0.6535, 0.7335, 0.01439, 0.7908, 0.08026, 0.7355, 0.03798, 0.2398, 0.1454, 0.009255, 0.8271, 0.7788, 0.03075, 0.1828, 0.0001915, 0.667, 0.7392, 0.06079, 0.2438, 0.1203, 0.04153, 0.806, 0.7933, 0.182, 0.677, 0.7297, 0.04515, 0.1814, 0.648, 0.7094, 0.08959, 0.3325, 0.1851, 0.05828, 0.7528, 0.7202, 0.02084, 0.1807, 0.6644, 0.7388, 0.06127, 0.2474, 0.1401, 0.0144, 0.8272, 0.7668, 0.01249, 0.5398, 0.579, 0.2139, 0.1306, 0.3854, 0.09322, 0.09, 0.3995, 0.3873, 0.7743, 0.7494, 0.4438]): _vg.add([_i], _w, 'REPLACE')
_vg = ob_cube.vertex_groups.new(name='Bone.003')
for _i, _w in zip([5, 6, 25, 27, 29, 31, 80, 81, 82, 83, 84, 86, 87, 88, 89, 90, 91, 92, 93, 94, 95, 96, 97, 98, 99, 100, 101, 102, 103, 104, 105, 106, 107, 108, 109, 110, 111, 115, 118, 119, 121, 122, 169, 170, 184, 185, 186, 187, 188, 189, 190, 191, 192, 193, 205, 214, 216, 242, 243, 244, 245, 246, 247, 249, 250, 251, 252, 253, 254, 255, 256, 257, 260, 262, 286, 295, 318, 319, 320, 321, 322, 323, 324, 325, 326, 327, 328, 331, 332, 350, 360, 361, 370, 371, 372, 373, 374, 385, 408, 409, 410, 411, 412, 413, 414, 415, 416, 417, 418, 421, 440, 450, 451, 460, 461, 462, 463, 464, 476, 477, 486, 487, 488, 489, 490, 501, 524, 525, 526, 527, 528, 529, 530, 531, 532, 533, 534, 556, 566, 567, 568, 569, 575, 582, 583, 584, 585, 586, 588, 589, 592, 600, 601, 602, 603, 604, 606, 607, 608, 609, 610, 611, 613, 615, 617, 618, 620, 623, 624, 626, 627, 628, 629, 630, 631, 632, 633, 642, 643, 644, 645, 646, 647, 653, 655, 657, 658, 660, 662, 663, 664, 665, 666, 667, 668, 669, 670, 671, 672, 673, 674, 675, 676, 677, 678, 679, 680, 681, 682, 683, 684, 685, 686, 687, 688, 689, 690, 691, 692, 693, 694, 695, 696, 697, 698, 699, 700, 701, 702, 703, 704, 705, 706, 707, 708, 709, 711, 712, 713, 714, 715, 716, 717, 718, 719, 721, 723, 725, 726, 729, 730, 731, 732, 733, 734, 735, 736, 737, 738, 739, 740, 741, 742, 743, 744, 745, 746, 747, 748, 749, 750, 751, 752, 753, 754, 755, 756, 757, 758, 759, 760, 761, 762, 763, 764, 765, 766, 767, 768, 769, 770, 771, 772, 773, 774, 775, 776, 777, 778, 779, 780, 781, 782, 783, 784, 785, 786, 787, 788, 789, 790, 791, 792, 793, 794, 795, 796, 797, 798, 799, 800, 801, 802, 803, 804, 805, 806, 807, 808, 809, 810, 811, 812, 813, 814, 815, 816, 817, 818, 819, 820, 821, 822, 823, 824, 825, 826, 827, 828, 829, 830, 831, 832, 833, 834, 835, 836, 837, 838, 839, 840, 841, 842, 843, 844, 845, 846, 847, 848, 849, 850, 851, 852, 853, 854, 855, 856, 857, 858, 859, 860, 861, 862, 863, 864, 865, 866, 867, 868, 869, 870, 871], [0.6315, 0.6814, 0.04257, 0.0211, 0.1692, 0.1254, 0.1865, 0.1149, 0.6452, 0.7798, 0.0592, 0.8217, 0.6952, 0.7927, 0.797, 0.3531, 0.2327, 0.03777, 0.04779, 0.06106, 0.05886, 0.1149, 0.143, 0.2084, 0.2224, 0.2105, 0.1778, 0.176, 0.2053, 0.1972, 0.2523, 0.187, 0.1729, 0.183, 0.1943, 0.2242, 0.1728, 0.002729, 0.1026, 0.06209, 0.05472, 0.01098, 0.1138, 0.04312, 0.6205, 0.7128, 0.3014, 0.2893, 0.7731, 0.7502, 0.05914, 0.05589, 0.2017, 0.2169, 0.7452, 0.05381, 0.1913, 0.137, 0.58, 0.7405, 0.05029, 0.7935, 0.2728, 0.03195, 0.2502, 0.1136, 0.2102, 0.2055, 0.1855, 0.2459, 0.1948, 0.2235, 0.07221, 0.02215, 0.006446, 0.7823, 0.1087, 0.5332, 0.008453, 0.782, 0.2346, 6.717e-05, 0.03505, 0.2682, 0.1778, 0.1718, 0.1707, 0.07597, 0.03236, 0.01103, 0.04587, 0.1909, 0.7729, 0.1025, 0.1758, 0.1969, 0.1843, 0.8087, 0.13, 0.4583, 0.006764, 0.7913, 0.2606, 0.01018, 0.02742, 0.1321, 0.1775, 0.1606, 0.1707, 0.04245, 0.02405, 0.04339, 0.2073, 0.7769, 0.09685, 0.1753, 0.2133, 0.1852, 0.05678, 0.2149, 0.7112, 0.104, 0.204, 0.2695, 0.2225, 0.7284, 0.1718, 0.5755, 0.06096, 0.7965, 0.3783, 0.005297, 0.02526, 0.1223, 0.2102, 0.1748, 0.1938, 0.02173, 0.05209, 0.1921, 0.7424, 0.05977, 0.7788, 0.1083, 0.5309, 0.02599, 0.7909, 0.2196, 0.007159, 0.1994, 0.03599, 0.08687, 0.1351, 0.102, 0.1231, 0.001365, 0.03105, 0.05128, 0.005492, 0.02736, 0.1288, 0.138, 0.07278, 0.06879, 0.06214, 0.06465, 0.03346, 0.3726, 0.3622, 0.6328, 0.7463, 0.5555, 0.5631, 0.4915, 0.0601, 0.05738, 0.1583, 0.01055, 0.02128, 0.06272, 0.08459, 0.4983, 0.1799, 0.0192, 0.02304, 0.02574, 0.02349, 0.00358, 0.1078, 0.12, 0.05977, 0.1136, 0.1025, 0.07278, 0.06879, 0.03346, 0.1136, 0.07278, 0.03346, 0.1025, 0.05977, 0.06879, 0.1136, 0.1136, 0.07278, 0.1025, 0.06879, 0.1025, 0.07278, 0.06879, 0.07278, 0.07278, 0.1136, 0.1136, 0.06879, 0.06879, 0.1025, 0.1025, 0.1136, 0.1136, 0.07278, 0.1025, 0.06879, 0.1025, 0.07278, 0.06879, 0.1136, 0.1136, 0.07278, 0.07278, 0.1025, 0.06879, 0.1025, 0.06879, 0.1225, 0.1658, 0.04657, 0.008238, 0.1009, 0.1787, 0.002047, 0.07692, 0.04104, 0.1652, 0.1775, 0.09319, 0.08566, 0.07949, 0.08435, 0.15, 0.1331, 0.09319, 0.08566, 0.04661, 0.08566, 0.09319, 0.09319, 0.08566, 0.08566, 0.09319, 0.09319, 0.09319, 0.08566, 0.08566, 0.09319, 0.08566, 0.08566, 0.09319, 0.09319, 0.09319, 0.08566, 0.08566, 0.07278, 0.1136, 0.07278, 0.1136, 0.09319, 0.09319, 0.06879, 0.1025, 0.06879, 0.1025, 0.08566, 0.08566, 0.09319, 0.07278, 0.08566, 0.06879, 0.06879, 0.1136, 0.1136, 0.1025, 0.08566, 0.09319, 0.07278, 0.1025, 0.07278, 0.07278, 0.09319, 0.09319, 0.1136, 0.1136, 0.06879, 0.08566, 0.08566, 0.1025, 0.06879, 0.1025, 0.07278, 0.1136, 0.07278, 0.1136, 0.09319, 0.09319, 0.06879, 0.06879, 0.1025, 0.1025, 0.08566, 0.08566, 0.09319, 0.07278, 0.07278, 0.08566, 0.06879, 0.06879, 0.1136, 0.1025, 0.08566, 0.09319, 0.1136, 0.1025, 0.1136, 0.1136, 0.07278, 0.07278, 0.09319, 0.09319, 0.09319, 0.07278, 0.07278, 0.1136, 0.09319, 0.1136, 0.08566, 0.1025, 0.1025, 0.08566, 0.06879, 0.06879, 0.08566, 0.08566, 0.06879, 0.1025, 0.1025, 0.06879, 0.1136, 0.1136, 0.09319, 0.07278, 0.07278, 0.09319, 0.08566, 0.06879, 0.1025, 0.1025, 0.06879, 0.08566, 0.07278, 0.07278, 0.1136, 0.09319, 0.1136, 0.09319, 0.1136, 0.1136, 0.09319, 0.07278, 0.07278, 0.09319, 0.1025, 0.1025, 0.06879, 0.06879, 0.08566, 0.08566, 0.1025, 0.06879, 0.08566, 0.1025, 0.06879, 0.08566]): _vg.add([_i], _w, 'REPLACE')
_vg = ob_cube.vertex_groups.new(name='Bone.004')
for _i, _w in zip([83, 88, 89, 90, 91, 92, 93, 94, 95, 96, 97, 98, 99, 100, 101, 102, 103, 104, 105, 106, 107, 108, 109, 110, 111, 112, 113, 114, 115, 116, 117, 118, 119, 120, 121, 122, 123, 188, 189, 190, 191, 192, 193, 246, 247, 248, 249, 250, 251, 252, 253, 254, 255, 256, 257, 258, 259, 260, 261, 262, 263, 286, 319, 321, 322, 323, 324, 325, 326, 327, 328, 329, 330, 331, 332, 350, 371, 372, 373, 374, 375, 376, 409, 411, 412, 413, 414, 415, 416, 417, 418, 419, 420, 421, 422, 440, 461, 462, 463, 464, 465, 466, 487, 488, 489, 490, 491, 492, 527, 528, 529, 530, 531, 532, 533, 534, 535, 536, 537, 538, 556, 569, 570, 571, 585, 587, 588, 589, 590, 591, 592, 593, 594, 600, 601, 602, 603, 604, 605, 606, 607, 608, 609, 610, 611, 612, 613, 614, 615, 616, 617, 618, 619, 620, 621, 627, 629, 630, 631, 632, 633, 647, 653, 655, 657, 658, 660, 662, 663, 664, 665, 666, 667, 668, 669, 670, 671, 672, 673, 674, 675, 676, 677, 678, 679, 680, 681, 682, 683, 684, 685, 686, 687, 688, 689, 690, 691, 692, 693, 694, 695, 696, 697, 698, 699, 700, 701, 702, 703, 704, 705, 706, 707, 708, 709, 710, 711, 712, 713, 714, 715, 716, 717, 718, 719, 720, 721, 722, 723, 724, 725, 726, 727, 728, 729, 730, 731, 732, 733, 734, 735, 736, 737, 738, 739, 740, 741, 742, 743, 744, 745, 746, 747, 748, 749, 750, 751, 752, 753, 754, 755, 756, 757, 758, 759, 760, 761, 762, 763, 764, 765, 766, 767, 768, 769, 770, 771, 772, 773, 774, 775, 776, 777, 778, 779, 780, 781, 782, 783, 784, 785, 786, 787, 788, 789, 790, 791, 792, 793, 794, 795, 796, 797, 798, 799, 800, 801, 802, 803, 804, 805, 806, 807, 808, 809, 810, 811, 812, 813, 814, 815, 816, 817, 818, 819, 820, 821, 822, 823, 824, 825, 826, 827, 828, 829, 830, 831, 832, 833, 834, 835, 836, 837, 838, 839, 840, 841, 842, 843, 844, 845, 846, 847, 848, 849, 850, 851, 852, 853, 854, 855, 856, 857, 858, 859, 860, 861, 862, 863, 864, 865, 866, 867, 868, 869, 870, 871], [0.02106, 0.142, 0.169, 0.03283, 0.05631, 0.7096, 0.7697, 0.2129, 0.2409, 0.07999, 0.06166, 0.7919, 0.7575, 0.03016, 0.0573, 0.05782, 0.0314, 0.0539, 0.02245, 0.03487, 0.06166, 0.05611, 0.03421, 0.02728, 0.05941, 0.9948, 0.9856, 0.991, 0.9723, 0.939, 0.9467, 0.8944, 0.9374, 0.9741, 0.9433, 0.9683, 0.9825, 0.115, 0.1469, 0.4387, 0.4096, 0.6965, 0.6521, 0.1472, 0.003434, 0.7843, 0.1811, 0.7378, 0.03598, 0.03009, 0.0311, 0.03255, 0.02144, 0.03297, 0.0269, 0.9964, 0.9959, 0.9248, 0.9582, 0.9625, 0.9865, 0.5821, 0.00258, 0.1635, 0.02809, 0.787, 0.1989, 0.7131, 0.05713, 0.05201, 0.05811, 0.9959, 0.9927, 0.9194, 0.959, 0.5695, 0.05662, 0.05752, 0.05132, 0.05535, 0.9555, 0.9837, 0.02106, 0.172, 0.03939, 0.7844, 0.2596, 0.8543, 0.05729, 0.06326, 0.05892, 0.995, 0.9918, 0.9559, 0.9811, 0.4938, 0.1015, 0.05782, 0.04966, 0.0553, 0.9576, 0.9843, 0.07303, 0.03164, 0.02084, 0.02726, 0.9626, 0.9885, 0.147, 0.01228, 0.7642, 0.2332, 0.8779, 0.03016, 0.04014, 0.03453, 0.996, 0.9967, 0.9784, 0.9909, 0.4801, 0.02874, 0.9652, 0.9881, 0.1679, 0.8141, 0.2029, 0.7897, 0.9968, 0.9971, 0.9552, 0.9785, 0.6533, 0.1604, 0.7636, 0.1373, 0.7508, 0.9789, 0.9929, 0.9421, 0.9167, 0.9754, 0.9587, 0.553, 0.5454, 0.9961, 0.1085, 0.9943, 0.1278, 0.9934, 0.1805, 0.1531, 0.9964, 0.1158, 0.9969, 0.01053, 0.07391, 0.1016, 0.3258, 0.3252, 0.3882, 0.3569, 0.3816, 0.3842, 0.3767, 0.3567, 0.4281, 0.3567, 0.3413, 0.02874, 0.03598, 0.05662, 0.1085, 0.1278, 0.1158, 0.03598, 0.1085, 0.1158, 0.05662, 0.02874, 0.1278, 0.03598, 0.03598, 0.1085, 0.05662, 0.1278, 0.05662, 0.1085, 0.1278, 0.1085, 0.1085, 0.03598, 0.03598, 0.1278, 0.1278, 0.05662, 0.05662, 0.03598, 0.03598, 0.1085, 0.05662, 0.1278, 0.05662, 0.1085, 0.1278, 0.03598, 0.03598, 0.1085, 0.1085, 0.05662, 0.1278, 0.05662, 0.1278, 0.09947, 0.7713, 0.9919, 0.9397, 0.9719, 0.1202, 0.7605, 0.9756, 0.9056, 0.951, 0.6247, 0.5987, 0.996, 0.07226, 0.9935, 0.0922, 0.9926, 0.141, 0.1131, 0.9966, 0.997, 0.3491, 0.3725, 0.07226, 0.0922, 0.07228, 0.0922, 0.07226, 0.07226, 0.0922, 0.0922, 0.07226, 0.07226, 0.07226, 0.0922, 0.0922, 0.07226, 0.0922, 0.0922, 0.07226, 0.07226, 0.07226, 0.0922, 0.0922, 0.1085, 0.03598, 0.1085, 0.03598, 0.07226, 0.07226, 0.1278, 0.05662, 0.1278, 0.05662, 0.0922, 0.0922, 0.07226, 0.1085, 0.0922, 0.1278, 0.1278, 0.03598, 0.03598, 0.05662, 0.0922, 0.07226, 0.1085, 0.05662, 0.1085, 0.1085, 0.07226, 0.07226, 0.03598, 0.03598, 0.1278, 0.0922, 0.0922, 0.05662, 0.1278, 0.05662, 0.1085, 0.03598, 0.1085, 0.03598, 0.07226, 0.07226, 0.1278, 0.1278, 0.05662, 0.05662, 0.0922, 0.0922, 0.07226, 0.1085, 0.1085, 0.0922, 0.1278, 0.1278, 0.03598, 0.05662, 0.0922, 0.07226, 0.03598, 0.05662, 0.03598, 0.03598, 0.1085, 0.1085, 0.07226, 0.07226, 0.07226, 0.1085, 0.1085, 0.03598, 0.07226, 0.03598, 0.0922, 0.05662, 0.05662, 0.0922, 0.1278, 0.1278, 0.0922, 0.0922, 0.1278, 0.05662, 0.05662, 0.1278, 0.03598, 0.03598, 0.07226, 0.1085, 0.1085, 0.07226, 0.0922, 0.1278, 0.05662, 0.05662, 0.1278, 0.0922, 0.1085, 0.1085, 0.03598, 0.07226, 0.03598, 0.07226, 0.03598, 0.03598, 0.07226, 0.1085, 0.1085, 0.07226, 0.05662, 0.05662, 0.1278, 0.1278, 0.0922, 0.0922, 0.05662, 0.1278, 0.0922, 0.05662, 0.1278, 0.0922]): _vg.add([_i], _w, 'REPLACE')
_vg = ob_cube.vertex_groups.new(name='Bone.005')
for _i, _w in zip([5, 6, 82, 83, 86, 87, 88, 90, 91, 92, 93, 94, 95, 96, 97, 100, 101, 102, 103, 104, 105, 106, 107, 108, 109, 110, 111, 116, 117, 188, 189, 190, 191, 192, 193, 205, 243, 244, 247, 248, 249, 251, 252, 253, 254, 255, 256, 257, 261, 286, 295, 319, 322, 323, 324, 326, 327, 328, 350, 370, 371, 372, 373, 374, 375, 385, 409, 412, 413, 414, 416, 417, 418, 440, 460, 461, 462, 463, 464, 465, 486, 487, 488, 489, 490, 491, 501, 525, 528, 529, 530, 532, 533, 534, 556, 568, 569, 570, 575, 583, 586, 587, 588, 594, 600, 601, 602, 603, 606, 607, 610, 611, 613, 615, 617, 618, 620, 623, 624, 626, 627, 628, 629, 630, 631, 632, 633, 646, 647, 653, 655, 657, 658, 660, 662, 663, 664, 665, 666, 667, 668, 669, 670, 671, 672, 673, 674, 675, 676, 677, 678, 679, 680, 681, 682, 683, 684, 685, 686, 687, 688, 689, 690, 691, 692, 693, 694, 695, 696, 697, 698, 699, 700, 701, 702, 703, 704, 705, 706, 707, 708, 709, 711, 713, 714, 716, 718, 719, 721, 723, 725, 726, 729, 730, 731, 732, 733, 734, 735, 736, 737, 738, 739, 740, 741, 742, 743, 744, 745, 746, 747, 748, 749, 750, 751, 752, 753, 754, 755, 756, 757, 758, 759, 760, 761, 762, 763, 764, 765, 766, 767, 768, 769, 770, 771, 772, 773, 774, 775, 776, 777, 778, 779, 780, 781, 782, 783, 784, 785, 786, 787, 788, 789, 790, 791, 792, 793, 794, 795, 796, 797, 798, 799, 800, 801, 802, 803, 804, 805, 806, 807, 808, 809, 810, 811, 812, 813, 814, 815, 816, 817, 818, 819, 820, 821, 822, 823, 824, 825, 826, 827, 828, 829, 830, 831, 832, 833, 834, 835, 836, 837, 838, 839, 840, 841, 842, 843, 844, 845, 846, 847, 848, 849, 850, 851, 852, 853, 854, 855, 856, 857, 858, 859, 860, 861, 862, 863, 864, 865, 866, 867, 868, 869, 870, 871], [0.06305, 0.0247, 0.2768, 0.1518, 0.07298, 0.1252, 0.0104, 0.6296, 0.704, 0.2459, 0.1805, 0.7276, 0.6989, 0.8018, 0.8028, 0.755, 0.7594, 0.7607, 0.7595, 0.7427, 0.7187, 0.7767, 0.7601, 0.7552, 0.7691, 0.7432, 0.7625, 0.02732, 0.01507, 0.1138, 0.09027, 0.5025, 0.5334, 0.09821, 0.1281, 0.07471, 0.3832, 0.1732, 0.7007, 0.1933, 0.7785, 0.8452, 0.7553, 0.7594, 0.7775, 0.7236, 0.7688, 0.7437, 0.01645, 0.3896, 0.0598, 0.4194, 0.7186, 0.1875, 0.7577, 0.7596, 0.7709, 0.766, 0.3995, 0.1497, 0.8381, 0.7612, 0.7456, 0.7546, 0.01937, 0.0577, 0.4889, 0.686, 0.185, 0.7009, 0.7597, 0.7712, 0.7652, 0.4685, 0.1518, 0.7991, 0.7615, 0.73, 0.7537, 0.01115, 0.1988, 0.8268, 0.7607, 0.7017, 0.7447, 0.0037, 0.0864, 0.3997, 0.5957, 0.2078, 0.7294, 0.7553, 0.785, 0.7694, 0.484, 0.1849, 0.9003, 0.005484, 0.0723, 0.4323, 0.7524, 0.1669, 0.7683, 0.3244, 0.7504, 0.09027, 0.7652, 0.123, 0.007533, 0.01366, 0.3158, 0.3153, 0.8119, 0.7979, 0.75, 0.7781, 0.8343, 0.03153, 0.01235, 0.1384, 0.07592, 0.03649, 0.3717, 0.3972, 0.6151, 0.6162, 0.45, 0.0626, 0.4655, 0.5841, 0.5786, 0.5847, 0.6067, 0.5464, 0.5331, 0.5403, 0.9003, 0.8452, 0.8381, 0.8119, 0.7979, 0.8343, 0.8452, 0.8119, 0.8343, 0.8381, 0.9003, 0.7979, 0.8452, 0.8452, 0.8119, 0.8381, 0.7979, 0.8381, 0.8119, 0.7979, 0.8119, 0.8119, 0.8452, 0.8452, 0.7979, 0.7979, 0.8381, 0.8381, 0.8452, 0.8452, 0.8119, 0.8381, 0.7979, 0.8381, 0.8119, 0.7979, 0.8452, 0.8452, 0.8119, 0.8119, 0.8381, 0.7979, 0.8381, 0.7979, 0.784, 0.06148, 0.003766, 0.7761, 0.04514, 0.00683, 0.207, 0.2217, 0.8285, 0.818, 0.7745, 0.8024, 0.5029, 0.4916, 0.8285, 0.818, 0.8673, 0.818, 0.8285, 0.8285, 0.818, 0.818, 0.8285, 0.8285, 0.8285, 0.818, 0.818, 0.8285, 0.818, 0.818, 0.8285, 0.8285, 0.8285, 0.818, 0.818, 0.8119, 0.8452, 0.8119, 0.8452, 0.8285, 0.8285, 0.7979, 0.8381, 0.7979, 0.8381, 0.818, 0.818, 0.8285, 0.8119, 0.818, 0.7979, 0.7979, 0.8452, 0.8452, 0.8381, 0.818, 0.8285, 0.8119, 0.8381, 0.8119, 0.8119, 0.8285, 0.8285, 0.8452, 0.8452, 0.7979, 0.818, 0.818, 0.8381, 0.7979, 0.8381, 0.8119, 0.8452, 0.8119, 0.8452, 0.8285, 0.8285, 0.7979, 0.7979, 0.8381, 0.8381, 0.818, 0.818, 0.8285, 0.8119, 0.8119, 0.818, 0.7979, 0.7979, 0.8452, 0.8381, 0.818, 0.8285, 0.8452, 0.8381, 0.8452, 0.8452, 0.8119, 0.8119, 0.8285, 0.8285, 0.8285, 0.8119, 0.8119, 0.8452, 0.8285, 0.8452, 0.818, 0.8381, 0.8381, 0.818, 0.7979, 0.7979, 0.818, 0.818, 0.7979, 0.8381, 0.8381, 0.7979, 0.8452, 0.8452, 0.8285, 0.8119, 0.8119, 0.8285, 0.818, 0.7979, 0.8381, 0.8381, 0.7979, 0.818, 0.8119, 0.8119, 0.8452, 0.8285, 0.8452, 0.8285, 0.8452, 0.8452, 0.8285, 0.8119, 0.8119, 0.8285, 0.8381, 0.8381, 0.7979, 0.7979, 0.818, 0.818, 0.8381, 0.7979, 0.818, 0.8381, 0.7979, 0.818]): _vg.add([_i], _w, 'REPLACE')
_vg = ob_cube.vertex_groups.new(name='Bone.007')
for _i, _w in zip([1, 2, 24, 26, 28, 80, 84, 85, 169, 203, 209, 215, 217, 220, 221, 245, 293, 297, 300, 301, 304, 320, 362, 383, 387, 390, 391, 394, 410, 478, 499, 503, 506, 507, 526, 573, 577, 580, 581, 584, 623], [0.2079, 0.07583, 0.005299, 0.001677, 0.02246, 0.0007768, 0.07972, 0.002407, 0.004115, 0.2038, 0.05846, 0.4119, 0.3616, 0.08026, 0.08581, 0.05843, 0.1254, 0.05185, 0.4053, 0.2153, 0.0815, 0.0154, 0.04954, 0.1002, 0.02503, 0.1158, 0.06738, 0.006364, 0.004948, 0.008815, 0.2063, 0.03156, 0.12, 0.1118, 0.06209, 0.2454, 0.06173, 0.4275, 0.3161, 0.04338, 0.002057]): _vg.add([_i], _w, 'REPLACE')
_vg = ob_cube.vertex_groups.new(name='Bone.008')
for _i, _w in zip([1, 2, 12, 24, 28, 32, 34, 36, 38, 40, 41, 44, 45, 57, 58, 61, 62, 80, 84, 85, 169, 175, 181, 183, 203, 209, 215, 217, 218, 219, 220, 221, 222, 223, 224, 225, 230, 231, 232, 233, 242, 245, 293, 297, 300, 301, 304, 320, 362, 383, 387, 390, 391, 410, 478, 479, 480, 482, 483, 499, 503, 506, 507, 508, 509, 510, 511, 512, 516, 517, 524, 526, 573, 577, 580, 581, 584, 623, 637, 643, 645], [0.3969, 0.06423, 0.1727, 0.7934, 0.8701, 0.1518, 0.1193, 0.9613, 0.9648, 0.9815, 0.9949, 0.8455, 0.9044, 0.9559, 0.9817, 0.9841, 0.9897, 0.03955, 0.147, 0.005111, 0.03124, 0.02188, 0.1026, 0.1004, 0.3602, 0.118, 0.344, 0.3283, 0.1534, 0.119, 0.8507, 0.861, 0.9895, 0.9766, 0.8944, 0.8553, 0.955, 0.9799, 0.9601, 0.9687, 0.013, 0.1008, 0.1057, 0.05258, 0.1569, 0.155, 0.01312, 0.02629, 0.01599, 0.08533, 0.02068, 0.04264, 0.04943, 0.01251, 0.9384, 0.9953, 0.9006, 0.9826, 0.986, 0.3739, 0.157, 0.7351, 0.7506, 0.06219, 0.04245, 0.9545, 0.9819, 0.8676, 0.9579, 0.982, 0.01902, 0.1109, 0.2062, 0.0804, 0.241, 0.2307, 0.06294, 0.01562, 0.01094, 0.0513, 0.05022]): _vg.add([_i], _w, 'REPLACE')
_vg = ob_cube.vertex_groups.new(name='Bone.009')
for _i, _w in zip([32, 34, 44, 45, 48, 50, 52, 53, 57, 64, 66, 68, 70, 72, 77, 78, 218, 219, 224, 225, 226, 227, 228, 229, 230, 234, 235, 236, 237, 238, 240, 241, 480, 481, 484, 508, 509, 512, 513, 514, 515, 516, 518, 519, 523], [0.8481, 0.8807, 0.1542, 0.0955, 0.9525, 0.9452, 0.9971, 0.9954, 0.03544, 0.9789, 0.9828, 0.4212, 0.161, 0.03005, 0.03523, 0.1744, 0.8465, 0.8809, 0.1053, 0.144, 0.9636, 0.945, 0.9954, 0.9965, 0.03417, 0.9824, 0.9763, 0.4124, 0.1596, 0.01585, 0.1633, 0.02734, 0.09937, 0.9981, 0.9977, 0.9378, 0.9538, 0.1322, 0.9534, 0.9217, 0.9977, 0.03196, 0.9953, 0.1055, 0.007162]): _vg.add([_i], _w, 'REPLACE')
_vg = ob_cube.vertex_groups.new(name='Bone.010')
for _i, _w in zip([48, 50, 68, 70, 72, 74, 77, 78, 226, 227, 236, 237, 238, 239, 240, 241, 485, 513, 514, 519, 520, 521, 522, 523], [0.04486, 0.05467, 0.5788, 0.839, 0.96, 1.004, 0.9574, 0.8256, 0.0225, 0.05492, 0.5876, 0.8404, 0.9671, 0.9994, 0.8367, 0.9613, 0.9994, 0.04329, 0.07831, 0.8945, 0.9849, 0.9985, 1.011, 0.9714]): _vg.add([_i], _w, 'REPLACE')
_vg = ob_cube.vertex_groups.new(name='Bone.012')
for _i, _w in zip([1, 2, 14, 26, 30, 33, 35, 37, 39, 42, 43, 46, 47, 56, 59, 60, 63, 81, 84, 85, 174, 180, 182, 203, 209, 215, 217, 220, 221, 245, 293, 297, 300, 301, 302, 303, 304, 305, 306, 310, 311, 318, 320, 362, 363, 364, 366, 367, 383, 387, 390, 391, 392, 393, 394, 395, 396, 400, 401, 408, 410, 452, 453, 454, 456, 457, 499, 503, 506, 507, 526, 573, 577, 580, 581, 584, 636, 642, 644], [0.08077, 0.6145, 0.167, 0.805, 0.8978, 0.1454, 0.1232, 0.962, 0.9703, 0.9946, 0.9833, 0.9015, 0.8586, 0.9589, 0.9815, 0.9846, 0.9916, 0.0245, 0.02974, 0.1379, 0.036, 0.1015, 0.09106, 0.1567, 0.06176, 0.1618, 0.2741, 0.05784, 0.01618, 0.05062, 0.5188, 0.1297, 0.3546, 0.595, 0.1454, 0.1157, 0.8673, 0.9789, 0.858, 0.9587, 0.9637, 0.008842, 0.1109, 0.9071, 0.9926, 0.9056, 0.9823, 0.9785, 0.5576, 0.1592, 0.7403, 0.8289, 0.05818, 0.04463, 0.9478, 0.9825, 0.8672, 0.9587, 0.9815, 0.008222, 0.1079, 0.9589, 0.9957, 0.8971, 0.9822, 0.9902, 0.1166, 0.02763, 0.04714, 0.07923, 0.03395, 0.3024, 0.09329, 0.2471, 0.4169, 0.07904, 0.018, 0.05076, 0.04553]): _vg.add([_i], _w, 'REPLACE')
_vg = ob_cube.vertex_groups.new(name='Bone.013')
for _i, _w in zip([33, 35, 46, 47, 49, 51, 54, 55, 56, 65, 67, 69, 71, 73, 76, 79, 302, 303, 306, 307, 308, 309, 310, 312, 313, 314, 315, 317, 364, 365, 368, 369, 392, 393, 396, 397, 398, 399, 400, 402, 403, 407, 454, 455, 458], [0.8545, 0.8768, 0.09835, 0.1411, 0.9666, 0.947, 0.9961, 0.9968, 0.02964, 0.9837, 0.9778, 0.4138, 0.1576, 0.01377, 0.02345, 0.1624, 0.8545, 0.8842, 0.1415, 0.9565, 0.9477, 0.9961, 0.02754, 0.9805, 0.4254, 0.1541, 0.02246, 0.1707, 0.09417, 0.9979, 0.9847, 0.02676, 0.9418, 0.9527, 0.1326, 0.9528, 0.9156, 0.9979, 0.03028, 0.9959, 0.1086, 0.007612, 0.1029, 0.9979, 0.9977]): _vg.add([_i], _w, 'REPLACE')
_vg = ob_cube.vertex_groups.new(name='Bone.014')
for _i, _w in zip([49, 51, 69, 71, 73, 75, 76, 79, 307, 308, 313, 314, 315, 316, 317, 369, 397, 398, 403, 404, 405, 406, 407, 459], [0.01653, 0.05294, 0.5862, 0.8424, 0.9681, 0.9994, 0.9633, 0.8376, 0.0368, 0.05217, 0.5746, 0.8458, 0.9638, 1.006, 0.8293, 0.9616, 0.04438, 0.08442, 0.8914, 0.9858, 0.999, 1.011, 0.9712, 0.9998]): _vg.add([_i], _w, 'REPLACE')
_vg = ob_cube.vertex_groups.new(name='Bone.006')
for _i, _w in zip([0, 3, 4, 7, 10, 11, 16, 17, 18, 19, 132, 133, 134, 168, 171, 176, 177, 194, 195, 196, 197, 198, 199, 200, 201, 202, 204, 206, 207, 210, 211, 268, 269, 287, 288, 289, 290, 291, 292, 294, 296, 298, 336, 351, 352, 353, 354, 355, 356, 358, 378, 382, 384, 386, 388, 426, 441, 442, 443, 444, 445, 446, 448, 468, 472, 474, 494, 498, 500, 502, 504, 557, 558, 559, 560, 561, 562, 564, 572, 574, 576, 578, 595, 596, 597, 598, 599, 622, 625, 634, 635, 638, 639, 648, 649, 650, 651, 652, 654, 656, 659, 661], [0.05578, 0.08358, 0.394, 0.3975, 0.001836, 0.002287, 0.07762, 0.09108, 0.0663, 0.09016, 0.02896, 0.001958, 0.002124, 0.4679, 0.4422, 0.05389, 0.06222, 0.3903, 0.3618, 0.3545, 0.3486, 0.3551, 0.3525, 0.3448, 0.3491, 0.2048, 0.392, 0.004342, 0.03692, 0.5751, 0.08861, 0.01358, 0.09685, 0.3263, 0.3969, 0.3379, 0.3662, 0.3463, 0.6885, 0.3895, 0.0341, 0.6285, 0.09072, 0.3381, 0.3938, 0.3369, 0.3645, 0.3476, 0.004591, 0.08704, 0.1257, 0.1656, 0.4077, 0.01883, 0.2281, 0.0183, 0.3892, 0.3852, 0.3413, 0.3577, 0.3493, 0.009242, 0.1027, 0.04636, 0.009123, 0.103, 0.03675, 0.07276, 0.4055, 0.01669, 0.1991, 0.3918, 0.3944, 0.3358, 0.3595, 0.3454, 0.009682, 0.09919, 0.6625, 0.4027, 0.06707, 0.7189, 0.2932, 0.3954, 0.3375, 0.3631, 0.3475, 0.431, 0.4199, 0.001144, 0.0009182, 0.07203, 0.07665, 0.3724, 0.3552, 0.35, 0.3508, 0.3563, 0.3561, 0.3535, 0.3525, 0.3553]): _vg.add([_i], _w, 'REPLACE')
_vg = ob_cube.vertex_groups.new(name='Bone.016')
for _i, _w in zip([0, 4, 8, 18, 124, 127, 130, 131, 133, 135, 137, 139, 141, 143, 148, 149, 168, 176, 194, 195, 196, 197, 198, 199, 200, 201, 202, 207, 210, 264, 265, 266, 267, 268, 269, 270, 271, 272, 273, 276, 277, 287, 288, 289, 290, 291, 292, 296, 298, 351, 352, 353, 354, 355, 442, 443, 444, 445, 493, 494, 495, 496, 498, 502, 504, 539, 540, 541, 542, 543, 544, 557, 558, 559, 560, 561, 572, 576, 578, 595, 596, 597, 598, 599, 622, 638, 648, 649, 650, 651, 652, 654, 656, 659, 661], [0.8882, 0.01024, 0.1442, 0.715, 0.8691, 0.8904, 0.9883, 0.9859, 0.9368, 0.9736, 0.9617, 0.9826, 0.9251, 0.9576, 0.1095, 0.04954, 0.1566, 0.08518, 0.0269, 0.01039, 0.0586, 0.02177, 0.04192, 0.02998, 0.04953, 0.03304, 0.7579, 0.1016, 0.3254, 0.8514, 0.8893, 0.9789, 0.9879, 0.9593, 0.8814, 0.9777, 0.9636, 0.9517, 0.9243, 0.1261, 0.05773, 0.1544, 0.01167, 0.05479, 0.03004, 0.03994, 0.07241, 0.02049, 0.06502, 0.02048, 0.003931, 0.03429, 0.02679, 0.03545, 0.009836, 0.02871, 0.02946, 0.03402, 0.9883, 0.9415, 0.9786, 0.9472, 0.8907, 0.1473, 0.6962, 0.6196, 0.8685, 0.9843, 0.9862, 0.9272, 0.8246, 0.1472, 0.02005, 0.04407, 0.0358, 0.04276, 0.2528, 0.06852, 0.1437, 0.07883, 0.009418, 0.03835, 0.02992, 0.03652, 0.08344, 0.04259, 0.04275, 0.01608, 0.04573, 0.03151, 0.03499, 0.03112, 0.03174, 0.03928, 0.03322]): _vg.add([_i], _w, 'REPLACE')
_vg = ob_cube.vertex_groups.new(name='Bone.017')
for _i, _w in zip([124, 127, 137, 141, 143, 144, 147, 148, 149, 152, 155, 156, 159, 160, 163, 167, 264, 265, 271, 272, 273, 274, 275, 276, 277, 278, 279, 280, 281, 282, 283, 496, 497, 539, 540, 543, 544, 545, 546, 547, 548, 549, 550, 551, 553], [0.1307, 0.1092, 0.02478, 0.07445, 0.03254, 0.9938, 0.9799, 0.8904, 0.9501, 0.9541, 0.9844, 0.1331, 0.5952, 0.01747, 0.1817, 0.01439, 0.1485, 0.1101, 0.02126, 0.04267, 0.07546, 0.9912, 0.9758, 0.8735, 0.9421, 0.9363, 0.9471, 0.1011, 0.1795, 0.00773, 0.06464, 0.05234, 0.9774, 0.3804, 0.1314, 0.07271, 0.1753, 0.9955, 0.9969, 0.9821, 0.9309, 0.9666, 0.001165, 0.1183, 0.006564]): _vg.add([_i], _w, 'REPLACE')
_vg = ob_cube.vertex_groups.new(name='Bone.018')
for _i, _w in zip([152, 156, 159, 160, 163, 164, 167, 278, 279, 280, 281, 282, 283, 284, 285, 548, 549, 550, 551, 552, 553, 554, 555], [0.04139, 0.8669, 0.4046, 0.9663, 0.8183, 0.9819, 0.9678, 0.06335, 0.05198, 0.8988, 0.8205, 0.9711, 0.9353, 0.9851, 0.9873, 0.06911, 0.01687, 0.9744, 0.8817, 0.9979, 0.9717, 1.001, 1.003]): _vg.add([_i], _w, 'REPLACE')
_vg = ob_cube.vertex_groups.new(name='Bone.019')
for _i, _w in zip([3, 7, 9, 16, 125, 126, 128, 129, 132, 134, 136, 138, 140, 142, 150, 151, 171, 172, 177, 195, 196, 197, 198, 199, 200, 201, 207, 210, 287, 289, 290, 291, 292, 296, 298, 333, 334, 335, 336, 337, 338, 341, 351, 352, 353, 354, 355, 377, 378, 379, 380, 381, 382, 384, 386, 388, 423, 424, 425, 426, 427, 428, 441, 442, 443, 444, 445, 467, 468, 469, 470, 559, 560, 561, 572, 576, 578, 595, 596, 597, 598, 599, 625, 634, 639, 648, 649, 650, 651, 652, 654, 656, 659, 661], [0.8536, 0.02335, 0.118, 0.6944, 0.8549, 0.8926, 0.9875, 0.9832, 0.9179, 0.9621, 0.9655, 0.9813, 0.9271, 0.9575, 0.05109, 0.1122, 0.1571, 0.001866, 0.07187, 0.03247, 0.00959, 0.05323, 0.01932, 0.03195, 0.02432, 0.02678, 0.0109, 0.0467, 0.01406, 0.02437, 0.01743, 0.02551, 0.2198, 0.08918, 0.2541, 0.8638, 0.8918, 0.9737, 0.8945, 0.9602, 0.9258, 0.05013, 0.1518, 0.009374, 0.04596, 0.02228, 0.02731, 0.9707, 0.847, 0.9766, 0.9549, 0.1138, 0.784, 0.002256, 0.1287, 0.6609, 0.62, 0.8643, 0.9784, 0.9563, 0.9248, 0.8226, 0.1427, 0.01757, 0.02907, 0.02661, 0.02621, 0.9886, 0.93, 0.9782, 0.9453, 0.01776, 0.01995, 0.02532, 0.06939, 0.05534, 0.1143, 0.07171, 0.004681, 0.03474, 0.02088, 0.02645, 0.09024, 0.0009328, 0.03593, 0.004795, 0.04285, 0.02182, 0.02936, 0.02147, 0.02479, 0.02641, 0.02264, 0.02367]): _vg.add([_i], _w, 'REPLACE')
_vg = ob_cube.vertex_groups.new(name='Bone.020')
for _i, _w in zip([125, 126, 136, 140, 142, 145, 146, 150, 151, 153, 154, 157, 158, 162, 333, 334, 337, 338, 339, 340, 341, 342, 343, 344, 345, 346, 347, 349, 380, 381, 423, 424, 427, 428, 429, 430, 431, 432, 433, 434, 435, 470, 471], [0.1448, 0.107, 0.01567, 0.07213, 0.03204, 0.9934, 0.9798, 0.9488, 0.8875, 0.9482, 0.9494, 0.09759, 0.1606, 0.05461, 0.1355, 0.1072, 0.02223, 0.07259, 0.9926, 0.9785, 0.9497, 0.9497, 0.9727, 0.1348, 0.407, 0.004903, 0.1314, 0.007145, 0.03402, 0.886, 0.3798, 0.1356, 0.07377, 0.1768, 0.995, 0.9975, 0.9835, 0.9242, 0.9666, 0.001936, 0.08742, 0.05433, 0.9809]): _vg.add([_i], _w, 'REPLACE')
_vg = ob_cube.vertex_groups.new(name='Bone.021')
for _i, _w in zip([153, 154, 157, 158, 161, 162, 165, 166, 342, 343, 344, 345, 346, 347, 348, 349, 432, 433, 434, 435, 436, 437, 438, 439], [0.05174, 0.04929, 0.9024, 0.8394, 0.9766, 0.9454, 0.99, 0.9895, 0.05017, 0.0008599, 0.8652, 0.5928, 0.9725, 0.8685, 0.9892, 0.9714, 0.07586, 0.01686, 0.974, 0.9126, 0.9992, 0.9782, 1.002, 1.002]): _vg.add([_i], _w, 'REPLACE')
_m = ob_cube.modifiers.new('Armature', 'ARMATURE')
_m.object = ob_armature

# ---- collection membership
col_collection_1.objects.link(ob_camera)
col_collection_1.objects.link(ob_sun)
col_collection_1.objects.link(ob_armature)
col_collection_1.objects.link(ob_cube)

# ---- scene / render settings (as saved in the file)
scene.camera = ob_camera
scene.frame_start = 1; scene.frame_end = 175; scene.frame_set(133)
scene.render.engine = 'CYCLES'
scene.render.resolution_percentage = 50
scene.render.dither_intensity = 0.0
scene.cycles.use_denoising = False
scene.cycles.samples = 128
scene.cycles.sampling_pattern = 'TABULATED_SOBOL'
scene.cycles.use_adaptive_sampling = False
scene.cycles.use_light_tree = False
scene.cycles.blur_glossy = 0.0
scene.cycles.sample_clamp_indirect = 0.0
scene.view_settings.view_transform = 'Standard'
bpy.context.view_layer.update()

